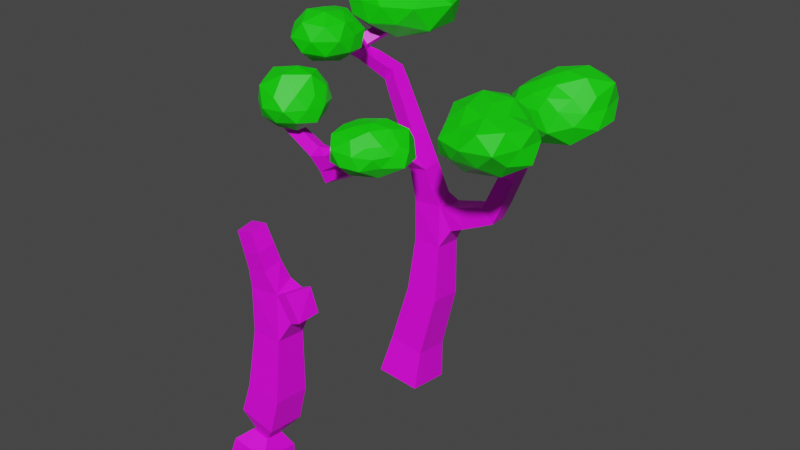 # Source: Tree4.blend  (saved by Blender 3.4.6; exported with 4.5.12 LTS)
import bpy
from mathutils import Matrix  # noqa: F401  (used for matrix-valued properties, if any)

bpy.ops.wm.read_factory_settings(use_empty=True)
scene = bpy.context.scene
scene.name = 'Scene'

# ---- collections
col_collection = bpy.data.collections.new('Collection'); scene.collection.children.link(col_collection)

# ---- images (referenced by path relative to the original .blend; pixels are not part of the script)
import os
ASSET_DIR = os.environ.get("B2B_ASSET_DIR", "")  # directory of the original .blend (textures are referenced by path, not embedded)
HERE = os.path.dirname(os.path.abspath(__file__))  # packed textures are extracted next to this script under _unpacked/

def load_image(name, relpath, width, height, colorspace="sRGB"):
    """Load a texture the original file referenced (path relative to the .blend, or extracted next to this script)."""
    p = next((c for c in (os.path.join(HERE, relpath), os.path.join(ASSET_DIR, relpath)) if relpath and os.path.exists(c)), "")
    if p:
        img = bpy.data.images.load(p, check_existing=True)
        img.name = name
    else:  # same state as the original file: an image datablock whose file is absent (Cycles renders it pink)
        img = bpy.data.images.new(name, width, height)
        img.source = "FILE"
        img.filepath = "//" + (relpath or name)
    img.colorspace_settings.name = colorspace
    return img
img_colorpallet_png = load_image('ColorPallet.png', 'ColorPallet.png', 1024, 1024, 'sRGB')

# ---- materials (node trees are filled in below, after node groups)
mat_leafes = bpy.data.materials.new('Leafes')
mat_leafes.use_transparent_shadow = False
mat_wood = bpy.data.materials.new('Wood')
mat_wood.use_transparent_shadow = False

# ---- material node trees
mat_leafes.use_nodes = True; mat_leafes.node_tree.nodes.clear()
_N = mat_leafes.node_tree.nodes; _L = mat_leafes.node_tree.links
n0 = _N.new('ShaderNodeBsdfPrincipled'); n0.name = 'Principled BSDF'; n0.location = (10, 300)
n0.distribution = 'GGX'
n0.subsurface_method = 'RANDOM_WALK_SKIN'
n0.inputs[0].default_value = (0.005292, 0.8, 0.0, 1.0)
n0.inputs[3].default_value = 1.45
n0.inputs[27].default_value = (0.0, 0.0, 0.0, 1.0)
n0.inputs[28].default_value = 1.0
n1 = _N.new('ShaderNodeOutputMaterial'); n1.name = 'Material Output'; n1.location = (300, 300)
_L.new(n0.outputs[0], n1.inputs[0])
n1.is_active_output = True
mat_wood.use_nodes = True; mat_wood.node_tree.nodes.clear()
_N = mat_wood.node_tree.nodes; _L = mat_wood.node_tree.links
n0 = _N.new('ShaderNodeBsdfPrincipled'); n0.name = 'Principled BSDF'; n0.location = (10, 300)
n0.distribution = 'GGX'
n0.subsurface_method = 'RANDOM_WALK_SKIN'
n0.inputs[3].default_value = 1.45
n0.inputs[27].default_value = (0.0, 0.0, 0.0, 1.0)
n0.inputs[28].default_value = 1.0
n1 = _N.new('ShaderNodeOutputMaterial'); n1.name = 'Material Output'; n1.location = (300, 300)
n2 = _N.new('ShaderNodeTexImage'); n2.name = 'Image Texture'; n2.location = (-313, 237)
n2.image = img_colorpallet_png
_L.new(n0.outputs[0], n1.inputs[0])
_L.new(n2.outputs[0], n0.inputs[0])
n1.is_active_output = True

# ---- world
world_world = bpy.data.worlds.new('World'); scene.world = world_world
world_world.use_nodes = True; world_world.node_tree.nodes.clear()
_N = world_world.node_tree.nodes; _L = world_world.node_tree.links
n0 = _N.new('ShaderNodeOutputWorld'); n0.name = 'World Output'; n0.location = (300, 300)
n1 = _N.new('ShaderNodeBackground'); n1.name = 'Background'; n1.location = (10, 300)
n1.inputs[0].default_value = (0.05088, 0.05088, 0.05088, 1.0)
_L.new(n1.outputs[0], n0.inputs[0])
n0.is_active_output = True
world_world.color = (0.05088, 0.05088, 0.05088)
world_world.use_sun_shadow = False
world_world.sun_shadow_jitter_overblur = 0.0

# ---- meshes
me_icosphere = bpy.data.meshes.new('Icosphere')
me_icosphere.from_pydata([(5.301, 10.64, 2.614), (6.664, 11.42, 3.602), (4.792, 11.4, 4.258), (3.338, 11.3, 2.616), (4.722, 11.31, 0.7476), (6.611, 11.45, 1.684), (5.893, 12.63, 4.357), (4.082, 12.52, 3.504), (3.719, 12.69, 1.446), (5.793, 12.54, 1.108), (7.051, 12.59, 2.611), (5.239, 13.09, 2.575), (4.965, 10.79, 3.702), (6.246, 10.82, 3.296), (5.826, 11.32, 4.148), (7.057, 11.27, 2.614), (6.254, 10.81, 1.928), (4.152, 10.73, 2.615), (3.841, 11.2, 3.698), (4.956, 10.75, 1.502), (3.797, 11.17, 1.503), (5.823, 11.32, 1.088), (6.903, 11.99, 3.15), (7.003, 11.99, 2.05), (5.35, 11.99, 4.607), (6.553, 12.0, 4.325), (3.621, 11.99, 3.168), (4.188, 11.99, 4.202), (4.036, 11.99, 0.8356), (3.231, 11.99, 1.934), (6.305, 11.99, 1.251), (5.329, 11.99, 0.5301), (6.54, 12.63, 3.577), (4.94, 12.56, 4.008), (3.631, 12.73, 2.6), (4.748, 12.8, 0.8294), (6.298, 12.52, 1.881), (5.587, 12.92, 3.456), (6.06, 12.84, 2.688), (4.584, 13.0, 3.132), (4.43, 13.19, 1.959), (5.564, 13.08, 1.686), (1.305, 2.496, -0.9551), (-0.1489, 2.651, -0.97), (-0.1494, 2.786, 0.4863), (1.305, 2.631, 0.5011), (0.7786, -0.2095, -0.775), (-0.7856, 0.02338, -0.7956), (-0.7786, 0.2095, 0.775), (0.7856, -0.02338, 0.7956), (-3.303, 10.87, -2.407), (-2.861, 11.37, -2.39), (-2.834, 11.32, -1.726), (-3.276, 10.82, -1.743), (-1.395, 9.182, 3.356), (-1.901, 8.893, 3.572), (-1.541, 8.497, 3.886), (-1.035, 8.785, 3.67), (0.2013, 10.63, 4.113), (0.3726, 10.34, 4.002), (0.3688, 10.21, 4.335), (0.1976, 10.5, 4.446), (-3.153, 11.87, 5.175), (-2.919, 11.97, 5.023), (-2.74, 11.8, 5.181), (-2.974, 11.7, 5.333), (-2.998, 13.1, 0.8031), (-2.77, 12.86, 1.099), (-3.123, 12.59, 1.148), (-3.351, 12.83, 0.8517), (-4.367, 13.59, -2.36), (-4.171, 13.94, -2.36), (-4.151, 13.93, -1.959), (-4.348, 13.58, -1.959), (-2.59, 13.89, -2.078), (-2.358, 13.58, -2.078), (-2.471, 13.5, -1.712), (-2.703, 13.81, -1.712), (3.011, 7.251, -1.017), (3.52, 6.708, -1.023), (3.526, 6.706, -0.2788), (3.017, 7.249, -0.2734), (-3.902, 13.5, 0.858), (-3.904, 13.46, 1.229), (-4.074, 13.13, 1.189), (-4.071, 13.17, 0.8181), (3.643, 11.18, -2.038), (3.91, 11.49, -2.038), (3.954, 11.45, -1.635), (3.688, 11.14, -1.635), (5.361, 11.2, -2.197), (5.548, 10.72, -2.197), (5.521, 10.71, -1.68), (5.334, 11.19, -1.68), (5.863, 11.64, 1.652), (6.068, 11.23, 1.652), (6.18, 11.28, 2.099), (5.974, 11.7, 2.099), (4.463, 11.64, 2.046), (4.772, 11.99, 2.046), (4.841, 11.92, 2.5), (4.531, 11.58, 2.5), (0.8309, -1.878, -0.7175), (-1.121, -1.717, -0.7258), (-1.105, -1.429, 1.211), (0.8463, -1.59, 1.219), (-1.818, 9.988, 3.618), (-2.101, 9.583, 3.802), (-1.91, 9.669, 4.286), (-1.627, 10.07, 4.102), (-2.151, 10.25, 3.714), (-2.423, 9.861, 3.89), (-2.24, 9.944, 4.355), (-1.968, 10.33, 4.179), (-2.468, 10.5, 3.805), (-2.729, 10.13, 3.975), (-2.553, 10.21, 4.421), (-2.292, 10.58, 4.252), (-2.776, 10.74, 3.893), (-3.027, 10.38, 4.056), (-2.858, 10.46, 4.486), (-2.607, 10.82, 4.323), (-1.404, 9.329, 3.36), (-1.884, 9.209, 3.672), (-1.55, 9.06, 4.128), (-1.071, 9.18, 3.816), (-3.739, 11.4, -1.938), (-3.282, 11.8, -1.95), (-3.032, 11.53, -1.462), (-3.489, 11.13, -1.451), (-3.972, 11.7, -1.621), (-3.549, 12.08, -1.632), (-3.317, 11.83, -1.181), (-3.74, 11.46, -1.17), (-4.188, 11.99, -1.326), (-3.832, 12.27, -1.339), (-3.583, 12.11, -0.919), (-3.974, 11.76, -0.909), (1.04, 1.127, -0.8625), (-0.4455, 1.449, -0.8926), (-0.4469, 1.584, 0.6219), (1.039, 1.261, 0.652), (-0.6466, 8.993, -0.7798), (-0.2306, 9.601, -0.7798), (-0.5173, 9.797, -0.1303), (-0.9333, 9.19, -0.1303), (-1.165, 9.357, -1.11), (-0.7571, 9.953, -1.11), (-1.038, 10.14, -0.4734), (-1.446, 9.549, -0.4734), (-1.668, 9.71, -1.43), (-1.268, 10.29, -1.43), (-1.543, 10.48, -0.8064), (-1.943, 9.898, -0.8064), (-2.161, 10.06, -1.744), (-1.769, 10.63, -1.744), (-2.039, 10.81, -1.133), (-2.431, 10.24, -1.133), (-2.647, 10.4, -2.054), (-2.263, 10.96, -2.054), (-2.527, 11.14, -1.455), (-2.911, 10.58, -1.455), (-0.3472, 9.588, 0.5785), (-0.8704, 9.161, 0.2847), (-0.5373, 8.564, 0.5588), (-0.01411, 8.991, 0.8527), (-1.397, 9.23, 2.996), (-1.912, 8.863, 3.03), (-1.544, 8.349, 3.071), (-1.029, 8.716, 3.038), (0.8645, 7.111, -0.9063), (-0.1169, 6.918, -0.9063), (-0.08779, 6.77, 0.08243), (1.08, 6.872, -0.003061), (0.6762, 7.838, -0.7468), (-0.218, 7.663, -0.7468), (-0.1914, 7.528, 0.154), (0.7028, 7.703, 0.154), (0.5034, 8.506, -0.6004), (-0.3108, 8.346, -0.6004), (-0.2866, 8.223, 0.2198), (0.5275, 8.383, 0.2198), (1.241, 3.854, -1.019), (-0.08843, 3.852, -1.019), (-0.0886, 3.98, 0.3041), (1.241, 3.982, 0.3041), (1.184, 4.932, -1.067), (-0.03395, 4.931, -1.067), (-0.0341, 5.048, 0.1449), (1.184, 5.05, 0.1449), (-1.133, 10.05, 3.8), (-0.8935, 9.645, 3.644), (-0.8988, 9.465, 4.11), (-1.138, 9.875, 4.265), (-0.7615, 10.21, 3.887), (-0.541, 9.838, 3.744), (-0.5459, 9.672, 4.172), (-0.7664, 10.05, 4.316), (-0.4228, 10.36, 3.967), (-0.2197, 10.01, 3.835), (-0.2241, 9.86, 4.23), (-0.4273, 10.21, 4.362), (-0.1038, 10.5, 4.042), (0.08306, 10.18, 3.92), (0.07894, 10.04, 4.283), (-0.1079, 10.36, 4.405), (-3.539, 10.84, 4.008), (-3.178, 10.83, 3.773), (-3.061, 11.21, 3.934), (-3.422, 11.22, 4.169), (-3.557, 11.11, 3.812), (-3.382, 11.05, 3.57), (-3.301, 11.31, 3.681), (-3.551, 11.32, 3.844), (-3.618, 11.3, 3.594), (-3.569, 11.25, 3.358), (-3.513, 11.43, 3.435), (-3.686, 11.43, 3.547), (-3.341, 11.21, 4.549), (-3.025, 11.34, 4.343), (-2.783, 11.1, 4.557), (-3.1, 10.97, 4.763), (-3.273, 11.45, 4.774), (-2.986, 11.57, 4.588), (-2.768, 11.35, 4.782), (-3.054, 11.23, 4.968), (-3.211, 11.67, 4.98), (-2.952, 11.78, 4.812), (-2.754, 11.58, 4.987), (-3.013, 11.47, 5.156), (-3.82, 12.73, -0.5967), (-3.607, 12.3, -0.5967), (-3.963, 12.13, -0.3396), (-4.176, 12.55, -0.3396), (-3.608, 12.83, -0.2255), (-3.399, 12.41, -0.2255), (-3.75, 12.24, 0.02773), (-3.96, 12.65, 0.02773), (-3.401, 12.93, 0.1386), (-3.194, 12.52, 0.1386), (-3.54, 12.35, 0.388), (-3.747, 12.76, 0.388), (-3.196, 13.03, 0.4982), (-2.992, 12.63, 0.4982), (-3.333, 12.45, 0.7439), (-3.537, 12.86, 0.7439), (-4.212, 12.57, -1.342), (-3.606, 12.47, -1.011), (-3.95, 12.82, -1.011), (-3.998, 12.78, -1.688), (-3.645, 12.42, -1.688), (-3.377, 12.68, -1.349), (-3.73, 13.04, -1.349), (-3.753, 13.1, -2.002), (-3.416, 12.64, -2.043), (-3.142, 12.9, -1.696), (-3.504, 13.27, -1.696), (-3.751, 13.2, -2.441), (-3.516, 13.62, -2.441), (-3.492, 13.6, -1.961), (-4.069, 13.4, -2.4), (-3.854, 13.78, -2.4), (-3.832, 13.77, -1.96), (-4.047, 13.39, -1.96), (-3.033, 13.62, -2.322), (-2.75, 13.24, -2.322), (-2.887, 13.14, -1.876), (-3.17, 13.52, -1.876), (-2.804, 13.76, -2.196), (-2.548, 13.41, -2.196), (-2.672, 13.32, -1.792), (-2.929, 13.67, -1.792), (1.237, 6.77, -1.085), (1.577, 5.833, -1.085), (1.606, 5.844, -0.08855), (1.917, 6.969, -1.061), (2.227, 6.118, -1.061), (2.253, 6.127, -0.156), (1.944, 6.979, -0.156), (2.541, 7.152, -1.04), (2.822, 6.379, -1.04), (2.846, 6.387, -0.2178), (2.565, 7.16, -0.2178), (-3.302, 13.23, 0.8069), (-3.305, 13.18, 1.224), (-3.495, 12.81, 1.179), (-3.492, 12.85, 0.762), (-3.608, 13.37, 0.833), (-3.611, 13.32, 1.227), (-3.791, 12.97, 1.184), (-3.788, 13.02, 0.7907), (3.239, 7.809, -0.9882), (3.897, 7.521, -0.9903), (3.892, 7.504, -0.2719), (3.234, 7.792, -0.2698), (3.521, 8.424, -0.9602), (4.158, 8.146, -0.9622), (4.153, 8.129, -0.2669), (3.516, 8.408, -0.2649), (3.794, 9.02, -0.9331), (4.411, 8.751, -0.9351), (4.406, 8.735, -0.2621), (3.789, 9.005, -0.2601), (4.438, 10.19, -0.1932), (4.963, 9.878, -0.1932), (4.708, 9.455, 0.1692), (4.184, 9.771, 0.1692), (4.621, 10.47, 0.2807), (5.118, 10.17, 0.2807), (4.877, 9.766, 0.6243), (4.38, 10.07, 0.6243), (4.791, 10.72, 0.7211), (5.263, 10.44, 0.7211), (5.034, 10.06, 1.047), (4.562, 10.34, 1.047), (4.953, 10.96, 1.141), (5.401, 10.69, 1.141), (5.184, 10.33, 1.45), (4.736, 10.6, 1.45), (5.11, 11.2, 1.546), (5.534, 10.94, 1.546), (5.328, 10.6, 1.839), (4.904, 10.85, 1.839), (4.145, 9.742, -1.26), (4.661, 9.635, -1.26), (4.742, 10.03, -0.9208), (4.227, 10.14, -0.9208), (4.25, 10.04, -1.571), (4.684, 9.953, -1.571), (4.753, 10.29, -1.285), (4.319, 10.37, -1.285), (4.341, 10.3, -1.841), (4.705, 10.23, -1.841), (4.762, 10.51, -1.602), (4.398, 10.58, -1.602), (4.248, 10.71, -2.112), (4.467, 10.96, -2.112), (4.503, 10.93, -1.782), (4.285, 10.68, -1.782), (3.959, 10.94, -2.077), (4.2, 11.21, -2.077), (4.241, 11.18, -1.711), (3.999, 10.9, -1.711), (4.735, 10.87, -2.155), (4.862, 10.54, -2.155), (4.844, 10.53, -1.801), (4.716, 10.86, -1.801), (5.02, 11.02, -2.174), (5.174, 10.62, -2.174), (5.152, 10.61, -1.746), (4.997, 11.01, -1.746), (5.535, 11.48, 1.752), (5.741, 11.06, 1.752), (5.853, 11.12, 2.202), (5.647, 11.54, 2.202), (4.935, 11.21, 1.915), (5.248, 11.56, 1.915), (5.316, 11.5, 2.373), (5.004, 11.15, 2.373), (4.699, 11.43, 1.981), (5.01, 11.77, 1.981), (5.078, 11.71, 2.436), (4.767, 11.37, 2.436), (5.289, 10.13, -2.029), (4.647, 11.24, -0.5093), (3.228, 11.06, -2.121), (4.895, 11.23, -3.727), (6.962, 11.15, -3.056), (6.431, 11.36, -1.018), (3.924, 12.33, -1.129), (4.159, 12.35, -2.999), (6.045, 12.53, -3.852), (6.726, 12.31, -2.0), (5.38, 12.32, -0.7236), (5.308, 13.02, -2.096), (3.944, 10.28, -2.096), (4.827, 10.39, -0.8866), (3.787, 11.07, -1.121), (5.691, 11.11, -0.4239), (6.187, 10.51, -1.265), (5.011, 10.47, -3.137), (3.852, 11.03, -3.205), (6.287, 10.51, -2.638), (5.899, 11.15, -3.658), (6.987, 11.11, -1.878), (5.161, 11.84, -0.5227), (5.898, 11.93, -0.7045), (3.333, 11.81, -1.515), (4.024, 11.84, -0.5657), (4.421, 11.81, -3.462), (3.465, 11.82, -2.743), (6.713, 11.84, -3.702), (5.474, 11.82, -3.861), (6.635, 11.79, -1.487), (6.929, 11.8, -2.484), (4.726, 12.35, -0.741), (3.871, 12.39, -2.063), (4.909, 12.58, -3.665), (6.889, 12.65, -3.012), (6.124, 12.3, -1.326), (4.58, 12.69, -1.579), (5.381, 12.68, -1.306), (4.613, 12.88, -2.613), (5.715, 13.06, -3.045), (6.25, 12.97, -2.001), (-3.201, 12.8, -2.476), (-0.8949, 13.44, -3.318), (-1.985, 13.61, -0.9607), (-4.293, 13.65, -0.8925), (-4.695, 13.75, -3.086), (-3.416, 13.78, -5.548), (-1.11, 15.07, -1.86), (-3.201, 14.84, -0.9767), (-4.941, 15.03, -1.862), (-4.495, 15.23, -4.763), (-2.064, 15.27, -4.449), (-3.334, 15.54, -2.539), (-2.411, 12.89, -1.478), (-1.89, 12.85, -2.884), (-1.045, 13.3, -1.891), (-1.93, 13.36, -4.445), (-3.212, 13.02, -3.652), (-3.85, 13.03, -1.545), (-3.176, 13.52, -0.6294), (-4.173, 13.06, -2.817), (-4.737, 13.58, -1.892), (-4.37, 13.59, -4.663), (-1.072, 14.36, -4.099), (-2.72, 14.51, -5.714), (-1.231, 14.34, -1.137), (-0.4325, 14.34, -2.579), (-3.721, 14.32, -0.802), (-2.555, 14.31, -0.6281), (-4.99, 14.43, -2.455), (-4.823, 14.35, -1.199), (-4.088, 14.58, -5.698), (-5.093, 14.53, -4.401), (-1.243, 15.12, -3.032), (-2.286, 14.89, -1.356), (-4.166, 15.05, -1.132), (-4.946, 15.27, -3.146), (-3.375, 15.42, -4.856), (-2.414, 15.21, -2.257), (-2.767, 15.32, -3.193), (-3.226, 15.32, -1.617), (-4.258, 15.68, -2.141), (-3.856, 15.67, -3.339), (-2.764, 10.52, 4.055), (-2.904, 11.33, 2.924), (-1.702, 11.33, 3.544), (-1.833, 11.26, 5.031), (-3.43, 11.25, 5.256), (-3.848, 11.36, 3.841), (-2.157, 12.2, 2.929), (-1.582, 12.21, 4.244), (-2.597, 12.22, 5.399), (-4.015, 12.38, 4.521), (-3.707, 12.22, 3.158), (-2.694, 13.03, 3.977), (-2.061, 10.84, 3.715), (-2.868, 10.84, 3.265), (-2.241, 11.27, 3.083), (-3.579, 11.22, 3.191), (-3.553, 10.78, 3.904), (-2.213, 10.76, 4.63), (-1.481, 11.17, 4.282), (-3.149, 10.73, 4.752), (-2.598, 11.18, 5.325), (-3.794, 11.24, 4.528), (-3.276, 11.75, 3.005), (-4.0, 11.82, 3.433), (-1.791, 11.74, 3.106), (-2.493, 11.74, 2.643), (-1.578, 11.75, 4.679), (-1.447, 11.74, 3.869), (-3.05, 11.73, 5.569), (-2.12, 11.74, 5.403), (-4.056, 11.84, 4.173), (-3.823, 11.74, 5.039), (-2.87, 12.25, 2.919), (-1.671, 12.34, 3.489), (-1.92, 12.3, 4.903), (-3.5, 12.44, 5.228), (-3.951, 12.37, 3.842), (-2.368, 12.83, 3.322), (-3.227, 12.8, 3.44), (-1.841, 12.92, 4.117), (-2.605, 12.96, 4.89), (-3.62, 12.9, 4.35), (1.333, 9.888, 4.423), (-0.1067, 10.55, 4.56), (0.6989, 10.56, 3.09), (2.531, 10.51, 3.321), (2.358, 10.64, 5.081), (1.02, 10.56, 5.789), (0.04279, 11.51, 3.699), (1.567, 11.51, 3.148), (2.593, 11.35, 4.359), (1.78, 11.31, 5.28), (0.2406, 11.5, 5.342), (1.437, 11.96, 4.473), (0.9231, 10.01, 3.581), (0.306, 9.961, 4.526), (0.1036, 10.47, 3.74), (0.1852, 10.42, 5.407), (1.069, 10.09, 5.305), (2.034, 10.06, 3.832), (1.614, 10.42, 2.943), (2.038, 10.12, 4.872), (2.88, 10.58, 4.405), (1.793, 10.53, 5.62), (0.01652, 11.06, 4.977), (0.5474, 11.08, 5.75), (0.1492, 11.06, 3.18), (-0.2018, 11.05, 4.062), (2.164, 11.09, 2.998), (1.113, 11.06, 2.779), (2.592, 11.07, 4.754), (2.788, 11.14, 4.035), (1.48, 11.03, 5.684), (2.238, 11.04, 5.392), (0.06372, 11.56, 4.505), (0.7468, 11.54, 3.33), (2.321, 11.65, 3.479), (2.306, 11.42, 4.948), (1.197, 11.52, 5.41), (0.6774, 11.81, 4.051), (0.9623, 11.82, 4.784), (1.437, 11.89, 3.692), (2.099, 11.82, 4.237), (1.694, 11.83, 4.936), (-3.449, 12.53, 1.606), (-4.324, 13.28, 0.6358), (-2.776, 13.29, 0.4256), (-1.915, 13.21, 1.919), (-3.275, 13.21, 3.141), (-4.586, 13.31, 2.121), (-3.609, 14.25, 0.1759), (-2.348, 14.17, 1.118), (-2.392, 14.3, 2.761), (-4.044, 14.19, 2.694), (-4.776, 14.23, 1.338), (-3.4, 14.68, 1.642), (-3.005, 12.74, 0.8241), (-4.064, 12.72, 0.9337), (-3.592, 13.21, 0.3466), (-4.785, 13.16, 1.334), (-4.286, 12.71, 1.987), (-2.547, 12.71, 1.79), (-2.132, 13.13, 1.007), (-3.345, 12.71, 2.52), (-2.444, 13.11, 2.704), (-4.072, 13.21, 2.705), (-4.577, 13.75, 0.9465), (-4.827, 13.76, 1.778), (-3.151, 13.76, 0.06922), (-4.122, 13.76, 0.09694), (-2.046, 13.75, 1.45), (-2.32, 13.75, 0.5639), (-2.733, 13.75, 3.181), (-1.94, 13.75, 2.461), (-4.415, 13.75, 2.504), (-3.777, 13.75, 3.212), (-4.231, 14.26, 0.6744), (-2.93, 14.2, 0.595), (-2.143, 14.34, 1.886), (-3.282, 14.39, 3.073), (-4.314, 14.18, 2.017), (-3.523, 14.52, 0.9132), (-4.012, 14.47, 1.427), (-2.798, 14.57, 1.322), (-2.863, 14.71, 2.251), (-3.785, 14.65, 2.279), (-0.789, 8.51, 1.187), (-1.041, 8.457, 1.815), (-1.292, 8.403, 2.443), (-0.2678, 8.922, 1.399), (-0.5215, 8.854, 1.945), (-0.7752, 8.785, 2.492), (-1.131, 9.086, 0.9709), (-1.391, 9.012, 1.657), (-1.652, 8.937, 2.344), (-0.6097, 9.498, 1.183), (-0.8723, 9.409, 1.788), (-1.135, 9.319, 2.392)], [], [(0, 13, 12), (1, 13, 15), (0, 12, 17), (0, 17, 19), (0, 19, 16), (1, 15, 22), (2, 14, 24), (3, 18, 26), (4, 20, 28), (5, 21, 30), (1, 22, 25), (2, 24, 27), (3, 26, 29), (4, 28, 31), (5, 30, 23), (6, 32, 37), (7, 33, 39), (8, 34, 40), (9, 35, 41), (10, 36, 38), (38, 41, 11), (38, 36, 41), (36, 9, 41), (41, 40, 11), (41, 35, 40), (35, 8, 40), (40, 39, 11), (40, 34, 39), (34, 7, 39), (39, 37, 11), (39, 33, 37), (33, 6, 37), (37, 38, 11), (37, 32, 38), (32, 10, 38), (23, 36, 10), (23, 30, 36), (30, 9, 36), (31, 35, 9), (31, 28, 35), (28, 8, 35), (29, 34, 8), (29, 26, 34), (26, 7, 34), (27, 33, 7), (27, 24, 33), (24, 6, 33), (25, 32, 6), (25, 22, 32), (22, 10, 32), (30, 31, 9), (30, 21, 31), (21, 4, 31), (28, 29, 8), (28, 20, 29), (20, 3, 29), (26, 27, 7), (26, 18, 27), (18, 2, 27), (24, 25, 6), (24, 14, 25), (14, 1, 25), (22, 23, 10), (22, 15, 23), (15, 5, 23), (16, 21, 5), (16, 19, 21), (19, 4, 21), (19, 20, 4), (19, 17, 20), (17, 3, 20), (17, 18, 3), (17, 12, 18), (12, 2, 18), (15, 16, 5), (15, 13, 16), (13, 0, 16), (12, 14, 2), (12, 13, 14), (13, 1, 14), (121, 219, 220), (108, 193, 109), (118, 207, 208), (233, 137, 232), (53, 50, 158, 161), (52, 53, 161, 160), (51, 52, 160, 159), (50, 51, 159, 158), (161, 158, 154, 157), (160, 161, 157, 156), (159, 160, 156, 155), (158, 159, 155, 154), (157, 154, 150, 153), (125, 192, 124), (156, 157, 153, 152), (155, 156, 152, 151), (154, 155, 151, 150), (153, 150, 146, 149), (152, 153, 149, 148), (151, 152, 148, 147), (150, 151, 147, 146), (149, 146, 142, 145), (148, 149, 145, 144), (147, 148, 144, 143), (246, 135, 134), (165, 164, 180), (181, 165, 180), (162, 165, 181), (178, 143, 181), (143, 162, 181), (146, 147, 143, 142), (272, 187, 171), (163, 145, 164), (170, 272, 171), (142, 179, 145), (141, 138, 42, 45), (142, 178, 179), (143, 144, 162), (140, 141, 45, 44), (142, 143, 178), (139, 140, 44, 43), (188, 189, 172), (189, 173, 172), (173, 272, 170), (138, 139, 43, 42), (273, 187, 272), (265, 258, 264), (49, 46, 138, 141), (48, 49, 141, 140), (273, 186, 187), (189, 274, 173), (47, 48, 140, 139), (46, 47, 139, 138), (137, 134, 130, 133), (136, 137, 133, 132), (135, 136, 132, 131), (134, 135, 131, 130), (133, 130, 126, 129), (132, 133, 129, 128), (131, 132, 128, 127), (130, 131, 127, 126), (129, 126, 50, 53), (301, 304, 305), (128, 129, 53, 52), (253, 257, 254), (127, 128, 52, 51), (126, 127, 51, 50), (57, 54, 122, 125), (56, 57, 125, 124), (55, 56, 124, 123), (54, 55, 123, 122), (324, 325, 304), (117, 114, 118, 121), (326, 306, 303), (326, 323, 299), (116, 117, 121, 120), (115, 116, 120, 119), (114, 115, 119, 118), (321, 358, 322), (113, 110, 114, 117), (112, 113, 117, 116), (111, 112, 116, 115), (110, 111, 115, 114), (109, 106, 110, 113), (108, 109, 113, 112), (107, 108, 112, 111), (106, 107, 111, 110), (105, 104, 103, 102), (306, 302, 301, 305), (145, 179, 180, 164), (354, 357, 353), (101, 100, 99, 98), (97, 96, 95, 94), (93, 92, 91, 90), (334, 337, 338), (89, 88, 87, 86), (85, 84, 83, 82), (326, 299, 302, 306), (300, 324, 304, 301), (77, 76, 75, 74), (73, 72, 71, 70), (186, 273, 274, 189), (188, 172, 171, 187), (65, 64, 63, 62), (333, 345, 346), (61, 60, 59, 58), (323, 324, 300, 299), (246, 134, 137, 233), (257, 258, 265, 254), (124, 192, 193, 108), (191, 122, 106, 190), (206, 119, 120, 221), (144, 145, 163, 162), (353, 357, 358, 321), (325, 326, 303, 304), (122, 123, 107, 106), (124, 108, 107, 123), (255, 254, 265, 266), (118, 208, 219, 121), (136, 231, 232, 137), (248, 246, 233, 230), (332, 331, 335, 344), (190, 106, 109, 193), (352, 353, 321, 320), (120, 121, 220, 221), (125, 122, 191, 192), (256, 255, 266, 267), (259, 267, 264, 258), (247, 248, 230, 231), (351, 352, 320, 319), (207, 118, 119, 206), (206, 221, 218, 209), (354, 351, 356, 357), (356, 351, 319, 355), (209, 218, 219, 208), (343, 344, 335, 336), (355, 319, 322, 358), (247, 231, 136, 135), (333, 346, 337, 334), (253, 256, 267, 259), (331, 334, 338, 335), (333, 332, 344, 345), (346, 343, 336, 337), (575, 578, 169, 168), (581, 575, 168, 167), (166, 167, 55, 54), (167, 168, 56, 55), (168, 169, 57, 56), (169, 166, 54, 57), (170, 171, 175, 174), (171, 172, 176, 175), (172, 173, 177, 176), (173, 170, 174, 177), (174, 175, 179, 178), (175, 176, 180, 179), (176, 177, 181, 180), (177, 174, 178, 181), (42, 43, 183, 182), (43, 44, 184, 183), (44, 45, 185, 184), (45, 42, 182, 185), (182, 183, 187, 186), (183, 184, 188, 187), (184, 185, 189, 188), (185, 182, 186, 189), (194, 195, 191, 190), (195, 196, 192, 191), (196, 197, 193, 192), (197, 194, 190, 193), (198, 199, 195, 194), (199, 200, 196, 195), (200, 201, 197, 196), (201, 198, 194, 197), (202, 203, 199, 198), (203, 204, 200, 199), (204, 205, 201, 200), (205, 202, 198, 201), (58, 59, 203, 202), (59, 60, 204, 203), (60, 61, 205, 204), (61, 58, 202, 205), (210, 211, 207, 206), (211, 212, 208, 207), (212, 213, 209, 208), (213, 210, 206, 209), (214, 215, 211, 210), (215, 216, 212, 211), (216, 217, 213, 212), (217, 214, 210, 213), (215, 214, 217, 216), (222, 223, 219, 218), (223, 224, 220, 219), (224, 225, 221, 220), (225, 222, 218, 221), (226, 227, 223, 222), (227, 228, 224, 223), (228, 229, 225, 224), (229, 226, 222, 225), (62, 63, 227, 226), (63, 64, 228, 227), (64, 65, 229, 228), (65, 62, 226, 229), (234, 235, 231, 230), (235, 236, 232, 231), (236, 237, 233, 232), (237, 234, 230, 233), (238, 239, 235, 234), (239, 240, 236, 235), (240, 241, 237, 236), (241, 238, 234, 237), (242, 243, 239, 238), (243, 244, 240, 239), (244, 245, 241, 240), (245, 242, 238, 241), (66, 67, 243, 242), (67, 68, 244, 243), (68, 69, 245, 244), (69, 66, 242, 245), (249, 250, 135, 246), (250, 251, 247, 135), (251, 252, 248, 247), (252, 249, 246, 248), (253, 254, 250, 249), (254, 255, 251, 250), (255, 256, 252, 251), (256, 253, 249, 252), (260, 261, 258, 257), (261, 262, 259, 258), (262, 263, 253, 259), (263, 260, 257, 253), (70, 71, 261, 260), (71, 72, 262, 261), (72, 73, 263, 262), (73, 70, 260, 263), (268, 269, 265, 264), (269, 270, 266, 265), (270, 271, 267, 266), (271, 268, 264, 267), (74, 75, 269, 268), (75, 76, 270, 269), (76, 77, 271, 270), (77, 74, 268, 271), (275, 276, 273, 272), (276, 277, 274, 273), (277, 278, 173, 274), (278, 275, 272, 173), (279, 280, 276, 275), (280, 281, 277, 276), (281, 282, 278, 277), (282, 279, 275, 278), (78, 79, 280, 279), (79, 80, 281, 280), (80, 81, 282, 281), (81, 78, 279, 282), (283, 284, 67, 66), (284, 285, 68, 67), (285, 286, 69, 68), (286, 283, 66, 69), (287, 288, 284, 283), (288, 289, 285, 284), (289, 290, 286, 285), (290, 287, 283, 286), (82, 83, 288, 287), (83, 84, 289, 288), (84, 85, 290, 289), (85, 82, 287, 290), (291, 292, 79, 78), (292, 293, 80, 79), (293, 294, 81, 80), (294, 291, 78, 81), (295, 296, 292, 291), (296, 297, 293, 292), (297, 298, 294, 293), (298, 295, 291, 294), (299, 300, 296, 295), (300, 301, 297, 296), (301, 302, 298, 297), (302, 299, 295, 298), (307, 308, 304, 303), (308, 309, 305, 304), (309, 310, 306, 305), (310, 307, 303, 306), (311, 312, 308, 307), (312, 313, 309, 308), (313, 314, 310, 309), (314, 311, 307, 310), (315, 316, 312, 311), (316, 317, 313, 312), (317, 318, 314, 313), (318, 315, 311, 314), (319, 320, 316, 315), (320, 321, 317, 316), (321, 322, 318, 317), (322, 319, 315, 318), (327, 328, 324, 323), (328, 329, 325, 324), (329, 330, 326, 325), (330, 327, 323, 326), (331, 332, 328, 327), (332, 333, 329, 328), (333, 334, 330, 329), (334, 331, 327, 330), (339, 340, 336, 335), (340, 341, 337, 336), (341, 342, 338, 337), (342, 339, 335, 338), (86, 87, 340, 339), (87, 88, 341, 340), (88, 89, 342, 341), (89, 86, 339, 342), (347, 348, 344, 343), (348, 349, 345, 344), (349, 350, 346, 345), (350, 347, 343, 346), (90, 91, 348, 347), (91, 92, 349, 348), (92, 93, 350, 349), (93, 90, 347, 350), (94, 95, 352, 351), (95, 96, 353, 352), (96, 97, 354, 353), (97, 94, 351, 354), (359, 360, 356, 355), (360, 361, 357, 356), (361, 362, 358, 357), (362, 359, 355, 358), (98, 99, 360, 359), (99, 100, 361, 360), (100, 101, 362, 361), (101, 98, 359, 362), (102, 103, 47, 46), (103, 104, 48, 47), (104, 105, 49, 48), (105, 102, 46, 49), (363, 376, 375), (364, 376, 378), (363, 375, 380), (363, 380, 382), (363, 382, 379), (364, 378, 385), (365, 377, 387), (366, 381, 389), (367, 383, 391), (368, 384, 393), (364, 385, 388), (365, 387, 390), (366, 389, 392), (367, 391, 394), (368, 393, 386), (369, 395, 400), (370, 396, 402), (371, 397, 403), (372, 398, 404), (373, 399, 401), (401, 404, 374), (401, 399, 404), (399, 372, 404), (404, 403, 374), (404, 398, 403), (398, 371, 403), (403, 402, 374), (403, 397, 402), (397, 370, 402), (402, 400, 374), (402, 396, 400), (396, 369, 400), (400, 401, 374), (400, 395, 401), (395, 373, 401), (386, 399, 373), (386, 393, 399), (393, 372, 399), (394, 398, 372), (394, 391, 398), (391, 371, 398), (392, 397, 371), (392, 389, 397), (389, 370, 397), (390, 396, 370), (390, 387, 396), (387, 369, 396), (388, 395, 369), (388, 385, 395), (385, 373, 395), (393, 394, 372), (393, 384, 394), (384, 367, 394), (391, 392, 371), (391, 383, 392), (383, 366, 392), (389, 390, 370), (389, 381, 390), (381, 365, 390), (387, 388, 369), (387, 377, 388), (377, 364, 388), (385, 386, 373), (385, 378, 386), (378, 368, 386), (379, 384, 368), (379, 382, 384), (382, 367, 384), (382, 383, 367), (382, 380, 383), (380, 366, 383), (380, 381, 366), (380, 375, 381), (375, 365, 381), (378, 379, 368), (378, 376, 379), (376, 363, 379), (375, 377, 365), (375, 376, 377), (376, 364, 377), (405, 418, 417), (406, 418, 420), (405, 417, 422), (405, 422, 424), (405, 424, 421), (406, 420, 427), (407, 419, 429), (408, 423, 431), (409, 425, 433), (410, 426, 435), (406, 427, 430), (407, 429, 432), (408, 431, 434), (409, 433, 436), (410, 435, 428), (411, 437, 442), (412, 438, 444), (413, 439, 445), (414, 440, 446), (415, 441, 443), (443, 446, 416), (443, 441, 446), (441, 414, 446), (446, 445, 416), (446, 440, 445), (440, 413, 445), (445, 444, 416), (445, 439, 444), (439, 412, 444), (444, 442, 416), (444, 438, 442), (438, 411, 442), (442, 443, 416), (442, 437, 443), (437, 415, 443), (428, 441, 415), (428, 435, 441), (435, 414, 441), (436, 440, 414), (436, 433, 440), (433, 413, 440), (434, 439, 413), (434, 431, 439), (431, 412, 439), (432, 438, 412), (432, 429, 438), (429, 411, 438), (430, 437, 411), (430, 427, 437), (427, 415, 437), (435, 436, 414), (435, 426, 436), (426, 409, 436), (433, 434, 413), (433, 425, 434), (425, 408, 434), (431, 432, 412), (431, 423, 432), (423, 407, 432), (429, 430, 411), (429, 419, 430), (419, 406, 430), (427, 428, 415), (427, 420, 428), (420, 410, 428), (421, 426, 410), (421, 424, 426), (424, 409, 426), (424, 425, 409), (424, 422, 425), (422, 408, 425), (422, 423, 408), (422, 417, 423), (417, 407, 423), (420, 421, 410), (420, 418, 421), (418, 405, 421), (417, 419, 407), (417, 418, 419), (418, 406, 419), (447, 460, 459), (448, 460, 462), (447, 459, 464), (447, 464, 466), (447, 466, 463), (448, 462, 469), (449, 461, 471), (450, 465, 473), (451, 467, 475), (452, 468, 477), (448, 469, 472), (449, 471, 474), (450, 473, 476), (451, 475, 478), (452, 477, 470), (453, 479, 484), (454, 480, 486), (455, 481, 487), (456, 482, 488), (457, 483, 485), (485, 488, 458), (485, 483, 488), (483, 456, 488), (488, 487, 458), (488, 482, 487), (482, 455, 487), (487, 486, 458), (487, 481, 486), (481, 454, 486), (486, 484, 458), (486, 480, 484), (480, 453, 484), (484, 485, 458), (484, 479, 485), (479, 457, 485), (470, 483, 457), (470, 477, 483), (477, 456, 483), (478, 482, 456), (478, 475, 482), (475, 455, 482), (476, 481, 455), (476, 473, 481), (473, 454, 481), (474, 480, 454), (474, 471, 480), (471, 453, 480), (472, 479, 453), (472, 469, 479), (469, 457, 479), (477, 478, 456), (477, 468, 478), (468, 451, 478), (475, 476, 455), (475, 467, 476), (467, 450, 476), (473, 474, 454), (473, 465, 474), (465, 449, 474), (471, 472, 453), (471, 461, 472), (461, 448, 472), (469, 470, 457), (469, 462, 470), (462, 452, 470), (463, 468, 452), (463, 466, 468), (466, 451, 468), (466, 467, 451), (466, 464, 467), (464, 450, 467), (464, 465, 450), (464, 459, 465), (459, 449, 465), (462, 463, 452), (462, 460, 463), (460, 447, 463), (459, 461, 449), (459, 460, 461), (460, 448, 461), (489, 502, 501), (490, 502, 504), (489, 501, 506), (489, 506, 508), (489, 508, 505), (490, 504, 511), (491, 503, 513), (492, 507, 515), (493, 509, 517), (494, 510, 519), (490, 511, 514), (491, 513, 516), (492, 515, 518), (493, 517, 520), (494, 519, 512), (495, 521, 526), (496, 522, 528), (497, 523, 529), (498, 524, 530), (499, 525, 527), (527, 530, 500), (527, 525, 530), (525, 498, 530), (530, 529, 500), (530, 524, 529), (524, 497, 529), (529, 528, 500), (529, 523, 528), (523, 496, 528), (528, 526, 500), (528, 522, 526), (522, 495, 526), (526, 527, 500), (526, 521, 527), (521, 499, 527), (512, 525, 499), (512, 519, 525), (519, 498, 525), (520, 524, 498), (520, 517, 524), (517, 497, 524), (518, 523, 497), (518, 515, 523), (515, 496, 523), (516, 522, 496), (516, 513, 522), (513, 495, 522), (514, 521, 495), (514, 511, 521), (511, 499, 521), (519, 520, 498), (519, 510, 520), (510, 493, 520), (517, 518, 497), (517, 509, 518), (509, 492, 518), (515, 516, 496), (515, 507, 516), (507, 491, 516), (513, 514, 495), (513, 503, 514), (503, 490, 514), (511, 512, 499), (511, 504, 512), (504, 494, 512), (505, 510, 494), (505, 508, 510), (508, 493, 510), (508, 509, 493), (508, 506, 509), (506, 492, 509), (506, 507, 492), (506, 501, 507), (501, 491, 507), (504, 505, 494), (504, 502, 505), (502, 489, 505), (501, 503, 491), (501, 502, 503), (502, 490, 503), (531, 544, 543), (532, 544, 546), (531, 543, 548), (531, 548, 550), (531, 550, 547), (532, 546, 553), (533, 545, 555), (534, 549, 557), (535, 551, 559), (536, 552, 561), (532, 553, 556), (533, 555, 558), (534, 557, 560), (535, 559, 562), (536, 561, 554), (537, 563, 568), (538, 564, 570), (539, 565, 571), (540, 566, 572), (541, 567, 569), (569, 572, 542), (569, 567, 572), (567, 540, 572), (572, 571, 542), (572, 566, 571), (566, 539, 571), (571, 570, 542), (571, 565, 570), (565, 538, 570), (570, 568, 542), (570, 564, 568), (564, 537, 568), (568, 569, 542), (568, 563, 569), (563, 541, 569), (554, 567, 541), (554, 561, 567), (561, 540, 567), (562, 566, 540), (562, 559, 566), (559, 539, 566), (560, 565, 539), (560, 557, 565), (557, 538, 565), (558, 564, 538), (558, 555, 564), (555, 537, 564), (556, 563, 537), (556, 553, 563), (553, 541, 563), (561, 562, 540), (561, 552, 562), (552, 535, 562), (559, 560, 539), (559, 551, 560), (551, 534, 560), (557, 558, 538), (557, 549, 558), (549, 533, 558), (555, 556, 537), (555, 545, 556), (545, 532, 556), (553, 554, 541), (553, 546, 554), (546, 536, 554), (547, 552, 536), (547, 550, 552), (550, 535, 552), (550, 551, 535), (550, 548, 551), (548, 534, 551), (548, 549, 534), (548, 543, 549), (543, 533, 549), (546, 547, 536), (546, 544, 547), (544, 531, 547), (543, 545, 533), (543, 544, 545), (544, 532, 545), (578, 584, 166, 169), (584, 581, 167, 166), (162, 163, 579, 582), (582, 579, 580, 583), (583, 580, 581, 584), (165, 162, 582, 576), (576, 582, 583, 577), (577, 583, 584, 578), (163, 164, 573, 579), (579, 573, 574, 580), (580, 574, 575, 581), (164, 165, 576, 573), (573, 576, 577, 574), (574, 577, 578, 575)])
me_icosphere.polygons.foreach_set('material_index', [0, 0, 0, 0, 0, 0, 0, 0, 0, 0, 0, 0, 0, 0, 0, 0, 0, 0, 0, 0, 0, 0, 0, 0, 0, 0, 0, 0, 0, 0, 0, 0, 0, 0, 0, 0, 0, 0, 0, 0, 0, 0, 0, 0, 0, 0, 0, 0, 0, 0, 0, 0, 0, 0, 0, 0, 0, 0, 0, 0, 0, 0, 0, 0, 0, 0, 0, 0, 0, 0, 0, 0, 0, 0, 0, 0, 0, 0, 0, 0, 1, 1, 1, 1, 1, 1, 1, 1, 1, 1, 1, 1, 1, 1, 1, 1, 1, 1, 1, 1, 1, 1, 1, 1, 1, 1, 1, 1, 1, 1, 1, 1, 1, 1, 1, 1, 1, 1, 1, 1, 1, 1, 1, 1, 1, 1, 1, 1, 1, 1, 1, 1, 1, 1, 1, 1, 1, 1, 1, 1, 1, 1, 1, 1, 1, 1, 1, 1, 1, 1, 1, 1, 1, 1, 1, 1, 1, 1, 1, 1, 1, 1, 1, 1, 1, 1, 1, 1, 1, 1, 1, 1, 1, 1, 1, 1, 1, 1, 1, 1, 1, 1, 1, 1, 1, 1, 1, 1, 1, 1, 1, 1, 1, 1, 1, 1, 1, 1, 1, 1, 1, 1, 1, 1, 1, 1, 1, 1, 1, 1, 1, 1, 1, 1, 1, 1, 1, 1, 1, 1, 1, 1, 1, 1, 1, 1, 1, 1, 1, 1, 1, 1, 1, 1, 1, 1, 1, 1, 1, 1, 1, 1, 1, 1, 1, 1, 1, 1, 1, 1, 1, 1, 1, 1, 1, 1, 1, 1, 1, 1, 1, 1, 1, 1, 1, 1, 1, 1, 1, 1, 1, 1, 1, 1, 1, 1, 1, 1, 1, 1, 1, 1, 1, 1, 1, 1, 1, 1, 1, 1, 1, 1, 1, 1, 1, 1, 1, 1, 1, 1, 1, 1, 1, 1, 1, 1, 1, 1, 1, 1, 1, 1, 1, 1, 1, 1, 1, 1, 1, 1, 1, 1, 1, 1, 1, 1, 1, 1, 1, 1, 1, 1, 1, 1, 1, 1, 1, 1, 1, 1, 1, 1, 1, 1, 1, 1, 1, 1, 1, 1, 1, 1, 1, 1, 1, 1, 1, 1, 1, 1, 1, 1, 1, 1, 1, 1, 1, 1, 1, 1, 1, 1, 1, 1, 1, 1, 1, 1, 1, 1, 1, 1, 1, 1, 1, 1, 1, 1, 1, 1, 1, 1, 1, 1, 1, 1, 1, 1, 1, 1, 1, 1, 1, 1, 1, 1, 1, 1, 1, 1, 1, 1, 1, 1, 0, 0, 0, 0, 0, 0, 0, 0, 0, 0, 0, 0, 0, 0, 0, 0, 0, 0, 0, 0, 0, 0, 0, 0, 0, 0, 0, 0, 0, 0, 0, 0, 0, 0, 0, 0, 0, 0, 0, 0, 0, 0, 0, 0, 0, 0, 0, 0, 0, 0, 0, 0, 0, 0, 0, 0, 0, 0, 0, 0, 0, 0, 0, 0, 0, 0, 0, 0, 0, 0, 0, 0, 0, 0, 0, 0, 0, 0, 0, 0, 0, 0, 0, 0, 0, 0, 0, 0, 0, 0, 0, 0, 0, 0, 0, 0, 0, 0, 0, 0, 0, 0, 0, 0, 0, 0, 0, 0, 0, 0, 0, 0, 0, 0, 0, 0, 0, 0, 0, 0, 0, 0, 0, 0, 0, 0, 0, 0, 0, 0, 0, 0, 0, 0, 0, 0, 0, 0, 0, 0, 0, 0, 0, 0, 0, 0, 0, 0, 0, 0, 0, 0, 0, 0, 0, 0, 0, 0, 0, 0, 0, 0, 0, 0, 0, 0, 0, 0, 0, 0, 0, 0, 0, 0, 0, 0, 0, 0, 0, 0, 0, 0, 0, 0, 0, 0, 0, 0, 0, 0, 0, 0, 0, 0, 0, 0, 0, 0, 0, 0, 0, 0, 0, 0, 0, 0, 0, 0, 0, 0, 0, 0, 0, 0, 0, 0, 0, 0, 0, 0, 0, 0, 0, 0, 0, 0, 0, 0, 0, 0, 0, 0, 0, 0, 0, 0, 0, 0, 0, 0, 0, 0, 0, 0, 0, 0, 0, 0, 0, 0, 0, 0, 0, 0, 0, 0, 0, 0, 0, 0, 0, 0, 0, 0, 0, 0, 0, 0, 0, 0, 0, 0, 0, 0, 0, 0, 0, 0, 0, 0, 0, 0, 0, 0, 0, 0, 0, 0, 0, 0, 0, 0, 0, 0, 0, 0, 0, 0, 0, 0, 0, 0, 0, 0, 0, 0, 0, 0, 0, 0, 0, 0, 0, 0, 0, 0, 0, 0, 0, 0, 0, 0, 0, 0, 0, 0, 0, 0, 0, 0, 0, 0, 0, 0, 0, 0, 0, 0, 0, 0, 0, 0, 0, 0, 0, 0, 0, 0, 0, 0, 0, 0, 0, 0, 0, 0, 0, 0, 0, 0, 0, 0, 0, 0, 0, 0, 0, 0, 0, 0, 0, 0, 0, 0, 0, 0, 0, 0, 0, 0, 0, 0, 0, 0, 0, 0, 0, 0, 0, 0, 0, 0, 0, 0, 0, 0, 0, 0, 0, 0, 1, 1, 1, 1, 1, 1, 1, 1, 1, 1, 1, 1, 1, 1])
_uv = me_icosphere.uv_layers.new(name='UVMap')
_uv.uv.foreach_set('vector', [0.8116, 0.1756, 0.8116, 0.1756, 0.8116, 0.1756, 0.8116, 0.1756, 0.8116, 0.1756, 0.8116, 0.1756, 0.8116, 0.1756, 0.8116, 0.1756, 0.8116, 0.1756, 0.8116, 0.1756, 0.8116, 0.1756, 0.8116, 0.1756, 0.8116, 0.1756, 0.8116, 0.1756, 0.8116, 0.1756, 0.8116, 0.1756, 0.8116, 0.1756, 0.8116, 0.1756, 0.8116, 0.1756, 0.8116, 0.1756, 0.8116, 0.1756, 0.8116, 0.1756, 0.8116, 0.1756, 0.8116, 0.1756, 0.8116, 0.1756, 0.8116, 0.1756, 0.8116, 0.1756, 0.8116, 0.1756, 0.8116, 0.1756, 0.8116, 0.1756, 0.8116, 0.1756, 0.8116, 0.1756, 0.8116, 0.1756, 0.8116, 0.1756, 0.8116, 0.1756, 0.8116, 0.1756, 0.8116, 0.1756, 0.8116, 0.1756, 0.8116, 0.1756, 0.8116, 0.1756, 0.8116, 0.1756, 0.8116, 0.1756, 0.8116, 0.1756, 0.8116, 0.1756, 0.8116, 0.1756, 0.8116, 0.1756, 0.8116, 0.1756, 0.8116, 0.1756, 0.8116, 0.1756, 0.8116, 0.1756, 0.8116, 0.1756, 0.8116, 0.1756, 0.8116, 0.1756, 0.8116, 0.1756, 0.8116, 0.1756, 0.8116, 0.1756, 0.8116, 0.1756, 0.8116, 0.1756, 0.8116, 0.1756, 0.8116, 0.1756, 0.8116, 0.1756, 0.8116, 0.1756, 0.8116, 0.1756, 0.8116, 0.1756, 0.8116, 0.1756, 0.8116, 0.1756, 0.8116, 0.1756, 0.8116, 0.1756, 0.8116, 0.1756, 0.8116, 0.1756, 0.8116, 0.1756, 0.8116, 0.1756, 0.8116, 0.1756, 0.8116, 0.1756, 0.8116, 0.1756, 0.8116, 0.1756, 0.8116, 0.1756, 0.8116, 0.1756, 0.8116, 0.1756, 0.8116, 0.1756, 0.8116, 0.1756, 0.8116, 0.1756, 0.8116, 0.1756, 0.8116, 0.1756, 0.8116, 0.1756, 0.8116, 0.1756, 0.8116, 0.1756, 0.8116, 0.1756, 0.8116, 0.1756, 0.8116, 0.1756, 0.8116, 0.1756, 0.8116, 0.1756, 0.8116, 0.1756, 0.8116, 0.1756, 0.8116, 0.1756, 0.8116, 0.1756, 0.8116, 0.1756, 0.8116, 0.1756, 0.8116, 0.1756, 0.8116, 0.1756, 0.8116, 0.1756, 0.8116, 0.1756, 0.8116, 0.1756, 0.8116, 0.1756, 0.8116, 0.1756, 0.8116, 0.1756, 0.8116, 0.1756, 0.8116, 0.1756, 0.8116, 0.1756, 0.8116, 0.1756, 0.8116, 0.1756, 0.8116, 0.1756, 0.8116, 0.1756, 0.8116, 0.1756, 0.8116, 0.1756, 0.8116, 0.1756, 0.8116, 0.1756, 0.8116, 0.1756, 0.8116, 0.1756, 0.8116, 0.1756, 0.8116, 0.1756, 0.8116, 0.1756, 0.8116, 0.1756, 0.8116, 0.1756, 0.8116, 0.1756, 0.8116, 0.1756, 0.8116, 0.1756, 0.8116, 0.1756, 0.8116, 0.1756, 0.8116, 0.1756, 0.8116, 0.1756, 0.8116, 0.1756, 0.8116, 0.1756, 0.8116, 0.1756, 0.8116, 0.1756, 0.8116, 0.1756, 0.8116, 0.1756, 0.8116, 0.1756, 0.8116, 0.1756, 0.8116, 0.1756, 0.8116, 0.1756, 0.8116, 0.1756, 0.8116, 0.1756, 0.8116, 0.1756, 0.8116, 0.1756, 0.8116, 0.1756, 0.8116, 0.1756, 0.8116, 0.1756, 0.8116, 0.1756, 0.8116, 0.1756, 0.8116, 0.1756, 0.8116, 0.1756, 0.8116, 0.1756, 0.8116, 0.1756, 0.8116, 0.1756, 0.8116, 0.1756, 0.8116, 0.1756, 0.8116, 0.1756, 0.8116, 0.1756, 0.8116, 0.1756, 0.8116, 0.1756, 0.8116, 0.1756, 0.8116, 0.1756, 0.8116, 0.1756, 0.8116, 0.1756, 0.8116, 0.1756, 0.8116, 0.1756, 0.8116, 0.1756, 0.8116, 0.1756, 0.8116, 0.1756, 0.8116, 0.1756, 0.8116, 0.1756, 0.8116, 0.1756, 0.8116, 0.1756, 0.8116, 0.1756, 0.8116, 0.1756, 0.8116, 0.1756, 0.8116, 0.1756, 0.8116, 0.1756, 0.8116, 0.1756, 0.8116, 0.1756, 0.8116, 0.1756, 0.8116, 0.1756, 0.8116, 0.1756, 0.8116, 0.1756, 0.8116, 0.1756, 0.8116, 0.1756, 0.8116, 0.1756, 0.8116, 0.1756, 0.8116, 0.1756, 0.8116, 0.1756, 0.8116, 0.1756, 0.8116, 0.1756, 0.8116, 0.1756, 0.8116, 0.1756, 0.8116, 0.1756, 0.8116, 0.1756, 0.8116, 0.1756, 0.8116, 0.1756, 0.8116, 0.1756, 0.8116, 0.1756, 0.8116, 0.1756, 0.8116, 0.1756, 0.8116, 0.1756, 0.8116, 0.1756, 0.8116, 0.1756, 0.8116, 0.1756, 0.8116, 0.1756, 0.8116, 0.1756, 0.8116, 0.1756, 0.8116, 0.1756, 0.8116, 0.1756, 0.8116, 0.1756, 0.8116, 0.1756, 0.8116, 0.1756, 0.8116, 0.1756, 0.8116, 0.1756, 0.8116, 0.1756, 0.8116, 0.1756, 0.8116, 0.1756, 0.8116, 0.1756, 0.8116, 0.1756, 0.8116, 0.1756, 0.8116, 0.1756, 0.8116, 0.1756, 0.8116, 0.1756, 0.8116, 0.1756, 0.8116, 0.1756, 0.8116, 0.1756, 0.8116, 0.1756, 0.8116, 0.1756, 0.8116, 0.1756, 0.8116, 0.1756, 0.8116, 0.1756, 0.8116, 0.1756, 0.8116, 0.1756, 0.8116, 0.1756, 0.8116, 0.1756, 0.8116, 0.1756, 0.8116, 0.1756, 0.8281, 0.4414, 0.8281, 0.4414, 0.8281, 0.4414, 0.8281, 0.4414, 0.8281, 0.4414, 0.8281, 0.4414, 0.8281, 0.4414, 0.8281, 0.4414, 0.8281, 0.4414, 0.8281, 0.4414, 0.8281, 0.4414, 0.8281, 0.4414, 0.8281, 0.4414, 0.8281, 0.4414, 0.8281, 0.4414, 0.8281, 0.4414, 0.8281, 0.4414, 0.8281, 0.4414, 0.8281, 0.4414, 0.8281, 0.4414, 0.8281, 0.4414, 0.8281, 0.4414, 0.8281, 0.4414, 0.8281, 0.4414, 0.8281, 0.4414, 0.8281, 0.4414, 0.8281, 0.4414, 0.8281, 0.4414, 0.8281, 0.4414, 0.8281, 0.4414, 0.8281, 0.4414, 0.8281, 0.4414, 0.8281, 0.4414, 0.8281, 0.4414, 0.8281, 0.4414, 0.8281, 0.4414, 0.8281, 0.4414, 0.8281, 0.4414, 0.8281, 0.4414, 0.8281, 0.4414, 0.8281, 0.4414, 0.8281, 0.4414, 0.8281, 0.4414, 0.8281, 0.4414, 0.8281, 0.4414, 0.8281, 0.4414, 0.8281, 0.4414, 0.8281, 0.4414, 0.8281, 0.4414, 0.8281, 0.4414, 0.8281, 0.4414, 0.8281, 0.4414, 0.8281, 0.4414, 0.8281, 0.4414, 0.8281, 0.4414, 0.8281, 0.4414, 0.8281, 0.4414, 0.8281, 0.4414, 0.8281, 0.4414, 0.8281, 0.4414, 0.8281, 0.4414, 0.8281, 0.4414, 0.8281, 0.4414, 0.8281, 0.4414, 0.8281, 0.4414, 0.8281, 0.4414, 0.8281, 0.4414, 0.8281, 0.4414, 0.8281, 0.4414, 0.8281, 0.4414, 0.8281, 0.4414, 0.8281, 0.4414, 0.8281, 0.4414, 0.8281, 0.4414, 0.8281, 0.4414, 0.8281, 0.4414, 0.8281, 0.4414, 0.8281, 0.4414, 0.8281, 0.4414, 0.8281, 0.4414, 0.8281, 0.4414, 0.8281, 0.4414, 0.8281, 0.4414, 0.8281, 0.4414, 0.8281, 0.4414, 0.8281, 0.4414, 0.8281, 0.4414, 0.8281, 0.4414, 0.8281, 0.4414, 0.8281, 0.4414, 0.8281, 0.4414, 0.8281, 0.4414, 0.8281, 0.4414, 0.8281, 0.4414, 0.8281, 0.4414, 0.8281, 0.4414, 0.8281, 0.4414, 0.8281, 0.4414, 0.8281, 0.4414, 0.8281, 0.4414, 0.8281, 0.4414, 0.8281, 0.4414, 0.8281, 0.4414, 0.8281, 0.4414, 0.8281, 0.4414, 0.8281, 0.4414, 0.8281, 0.4414, 0.8281, 0.4414, 0.8281, 0.4414, 0.8281, 0.4414, 0.8281, 0.4414, 0.8281, 0.4414, 0.8281, 0.4414, 0.8281, 0.4414, 0.8281, 0.4414, 0.8281, 0.4414, 0.8281, 0.4414, 0.8281, 0.4414, 0.8281, 0.4414, 0.8281, 0.4414, 0.8281, 0.4414, 0.8281, 0.4414, 0.8281, 0.4414, 0.8281, 0.4414, 0.8281, 0.4414, 0.8281, 0.4414, 0.8281, 0.4414, 0.8281, 0.4414, 0.8281, 0.4414, 0.8281, 0.4414, 0.8281, 0.4414, 0.8281, 0.4414, 0.8281, 0.4414, 0.8281, 0.4414, 0.8281, 0.4414, 0.8281, 0.4414, 0.8281, 0.4414, 0.8281, 0.4414, 0.8281, 0.4414, 0.8281, 0.4414, 0.8281, 0.4414, 0.8281, 0.4414, 0.8281, 0.4414, 0.8281, 0.4414, 0.8281, 0.4414, 0.8281, 0.4414, 0.8281, 0.4414, 0.8281, 0.4414, 0.8281, 0.4414, 0.8281, 0.4414, 0.8281, 0.4414, 0.8281, 0.4414, 0.8281, 0.4414, 0.8281, 0.4414, 0.8281, 0.4414, 0.8281, 0.4414, 0.8281, 0.4414, 0.8281, 0.4414, 0.8281, 0.4414, 0.8281, 0.4414, 0.8281, 0.4414, 0.8281, 0.4414, 0.8281, 0.4414, 0.8281, 0.4414, 0.8281, 0.4414, 0.8281, 0.4414, 0.8281, 0.4414, 0.8281, 0.4414, 0.8281, 0.4414, 0.8281, 0.4414, 0.8281, 0.4414, 0.8281, 0.4414, 0.8281, 0.4414, 0.8281, 0.4414, 0.8281, 0.4414, 0.8281, 0.4414, 0.8281, 0.4414, 0.8281, 0.4414, 0.8281, 0.4414, 0.8281, 0.4414, 0.8281, 0.4414, 0.8281, 0.4414, 0.8281, 0.4414, 0.8281, 0.4414, 0.8281, 0.4414, 0.8281, 0.4414, 0.8281, 0.4414, 0.8281, 0.4414, 0.8281, 0.4414, 0.8281, 0.4414, 0.8281, 0.4414, 0.8281, 0.4414, 0.8281, 0.4414, 0.8281, 0.4414, 0.8281, 0.4414, 0.8281, 0.4414, 0.8281, 0.4414, 0.8281, 0.4414, 0.8281, 0.4414, 0.8281, 0.4414, 0.8281, 0.4414, 0.8281, 0.4414, 0.8281, 0.4414, 0.8281, 0.4414, 0.8281, 0.4414, 0.8281, 0.4414, 0.8281, 0.4414, 0.8281, 0.4414, 0.8281, 0.4414, 0.8281, 0.4414, 0.8281, 0.4414, 0.8281, 0.4414, 0.8281, 0.4414, 0.8281, 0.4414, 0.8281, 0.4414, 0.8281, 0.4414, 0.8281, 0.4414, 0.8281, 0.4414, 0.8281, 0.4414, 0.8281, 0.4414, 0.8281, 0.4414, 0.8281, 0.4414, 0.8281, 0.4414, 0.8281, 0.4414, 0.8281, 0.4414, 0.8281, 0.4414, 0.8281, 0.4414, 0.8281, 0.4414, 0.8281, 0.4414, 0.8281, 0.4414, 0.8281, 0.4414, 0.8281, 0.4414, 0.8281, 0.4414, 0.8281, 0.4414, 0.8281, 0.4414, 0.8281, 0.4414, 0.8281, 0.4414, 0.8281, 0.4414, 0.8281, 0.4414, 0.8281, 0.4414, 0.8281, 0.4414, 0.8281, 0.4414, 0.8281, 0.4414, 0.8281, 0.4414, 0.8281, 0.4414, 0.8281, 0.4414, 0.8281, 0.4414, 0.8281, 0.4414, 0.8281, 0.4414, 0.8281, 0.4414, 0.8281, 0.4414, 0.8281, 0.4414, 0.8281, 0.4414, 0.8281, 0.4414, 0.8281, 0.4414, 0.8281, 0.4414, 0.8281, 0.4414, 0.8281, 0.4414, 0.8281, 0.4414, 0.8281, 0.4414, 0.8281, 0.4414, 0.8281, 0.4414, 0.8281, 0.4414, 0.8281, 0.4414, 0.8281, 0.4414, 0.8281, 0.4414, 0.8281, 0.4414, 0.8281, 0.4414, 0.8281, 0.4414, 0.8281, 0.4414, 0.8281, 0.4414, 0.8281, 0.4414, 0.8281, 0.4414, 0.8281, 0.4414, 0.8281, 0.4414, 0.8281, 0.4414, 0.8281, 0.4414, 0.8281, 0.4414, 0.8281, 0.4414, 0.8281, 0.4414, 0.8281, 0.4414, 0.8281, 0.4414, 0.8281, 0.4414, 0.8281, 0.4414, 0.8281, 0.4414, 0.8281, 0.4414, 0.8281, 0.4414, 0.8281, 0.4414, 0.8281, 0.4414, 0.8281, 0.4414, 0.8281, 0.4414, 0.8281, 0.4414, 0.8281, 0.4414, 0.8281, 0.4414, 0.8281, 0.4414, 0.8281, 0.4414, 0.8281, 0.4414, 0.8281, 0.4414, 0.8281, 0.4414, 0.8281, 0.4414, 0.8281, 0.4414, 0.8281, 0.4414, 0.8281, 0.4414, 0.8281, 0.4414, 0.8281, 0.4414, 0.8281, 0.4414, 0.8281, 0.4414, 0.8281, 0.4414, 0.8281, 0.4414, 0.8281, 0.4414, 0.8281, 0.4414, 0.8281, 0.4414, 0.8281, 0.4414, 0.8281, 0.4414, 0.8281, 0.4414, 0.8281, 0.4414, 0.8281, 0.4414, 0.8281, 0.4414, 0.8281, 0.4414, 0.8281, 0.4414, 0.8281, 0.4414, 0.8281, 0.4414, 0.8281, 0.4414, 0.8281, 0.4414, 0.8281, 0.4414, 0.8281, 0.4414, 0.8281, 0.4414, 0.8281, 0.4414, 0.8281, 0.4414, 0.8281, 0.4414, 0.8281, 0.4414, 0.8281, 0.4414, 0.8281, 0.4414, 0.8281, 0.4414, 0.8281, 0.4414, 0.8281, 0.4414, 0.8281, 0.4414, 0.8281, 0.4414, 0.8281, 0.4414, 0.8281, 0.4414, 0.8281, 0.4414, 0.8281, 0.4414, 0.8281, 0.4414, 0.8281, 0.4414, 0.8281, 0.4414, 0.8281, 0.4414, 0.8281, 0.4414, 0.8281, 0.4414, 0.8281, 0.4414, 0.8281, 0.4414, 0.8281, 0.4414, 0.8281, 0.4414, 0.8281, 0.4414, 0.8281, 0.4414, 0.8281, 0.4414, 0.8281, 0.4414, 0.8281, 0.4414, 0.8281, 0.4414, 0.8281, 0.4414, 0.8281, 0.4414, 0.8281, 0.4414, 0.8281, 0.4414, 0.8281, 0.4414, 0.8281, 0.4414, 0.8281, 0.4414, 0.8281, 0.4414, 0.8281, 0.4414, 0.8281, 0.4414, 0.8281, 0.4414, 0.8281, 0.4414, 0.8281, 0.4414, 0.8281, 0.4414, 0.8281, 0.4414, 0.8281, 0.4414, 0.8281, 0.4414, 0.8281, 0.4414, 0.8281, 0.4414, 0.8281, 0.4414, 0.8281, 0.4414, 0.8281, 0.4414, 0.8281, 0.4414, 0.8281, 0.4414, 0.8281, 0.4414, 0.8281, 0.4414, 0.8281, 0.4414, 0.8281, 0.4414, 0.8281, 0.4414, 0.8281, 0.4414, 0.8281, 0.4414, 0.8281, 0.4414, 0.8281, 0.4414, 0.8281, 0.4414, 0.8281, 0.4414, 0.8281, 0.4414, 0.8281, 0.4414, 0.8281, 0.4414, 0.8281, 0.4414, 0.8281, 0.4414, 0.8281, 0.4414, 0.8281, 0.4414, 0.8281, 0.4414, 0.8281, 0.4414, 0.8281, 0.4414, 0.8281, 0.4414, 0.8281, 0.4414, 0.8281, 0.4414, 0.8281, 0.4414, 0.8281, 0.4414, 0.8281, 0.4414, 0.8281, 0.4414, 0.8281, 0.4414, 0.8281, 0.4414, 0.8281, 0.4414, 0.8281, 0.4414, 0.8281, 0.4414, 0.8281, 0.4414, 0.8281, 0.4414, 0.8281, 0.4414, 0.8281, 0.4414, 0.8281, 0.4414, 0.8281, 0.4414, 0.8281, 0.4414, 0.8281, 0.4414, 0.8281, 0.4414, 0.8281, 0.4414, 0.8281, 0.4414, 0.8281, 0.4414, 0.8281, 0.4414, 0.8281, 0.4414, 0.8281, 0.4414, 0.8281, 0.4414, 0.8281, 0.4414, 0.8281, 0.4414, 0.8281, 0.4414, 0.8281, 0.4414, 0.8281, 0.4414, 0.8281, 0.4414, 0.8281, 0.4414, 0.8281, 0.4414, 0.8281, 0.4414, 0.8281, 0.4414, 0.8281, 0.4414, 0.8281, 0.4414, 0.8281, 0.4414, 0.8281, 0.4414, 0.8281, 0.4414, 0.8281, 0.4414, 0.8281, 0.4414, 0.8281, 0.4414, 0.8281, 0.4414, 0.8281, 0.4414, 0.8281, 0.4414, 0.8281, 0.4414, 0.8281, 0.4414, 0.8281, 0.4414, 0.8281, 0.4414, 0.8281, 0.4414, 0.8281, 0.4414, 0.8281, 0.4414, 0.8281, 0.4414, 0.8281, 0.4414, 0.8281, 0.4414, 0.8281, 0.4414, 0.8281, 0.4414, 0.8281, 0.4414, 0.8281, 0.4414, 0.8281, 0.4414, 0.8281, 0.4414, 0.8281, 0.4414, 0.8281, 0.4414, 0.8281, 0.4414, 0.8281, 0.4414, 0.8281, 0.4414, 0.8281, 0.4414, 0.8281, 0.4414, 0.8281, 0.4414, 0.8281, 0.4414, 0.8281, 0.4414, 0.8281, 0.4414, 0.8281, 0.4414, 0.8281, 0.4414, 0.8281, 0.4414, 0.8281, 0.4414, 0.8281, 0.4414, 0.8281, 0.4414, 0.8281, 0.4414, 0.8281, 0.4414, 0.8281, 0.4414, 0.8281, 0.4414, 0.8281, 0.4414, 0.8281, 0.4414, 0.8281, 0.4414, 0.8281, 0.4414, 0.8281, 0.4414, 0.8281, 0.4414, 0.8281, 0.4414, 0.8281, 0.4414, 0.8281, 0.4414, 0.8281, 0.4414, 0.8281, 0.4414, 0.8281, 0.4414, 0.8281, 0.4414, 0.8281, 0.4414, 0.8281, 0.4414, 0.8281, 0.4414, 0.8281, 0.4414, 0.8281, 0.4414, 0.8281, 0.4414, 0.8281, 0.4414, 0.8281, 0.4414, 0.8281, 0.4414, 0.8281, 0.4414, 0.8281, 0.4414, 0.8281, 0.4414, 0.8281, 0.4414, 0.8281, 0.4414, 0.8281, 0.4414, 0.8281, 0.4414, 0.8281, 0.4414, 0.8281, 0.4414, 0.8281, 0.4414, 0.8281, 0.4414, 0.8281, 0.4414, 0.8281, 0.4414, 0.8281, 0.4414, 0.8281, 0.4414, 0.8281, 0.4414, 0.8281, 0.4414, 0.8281, 0.4414, 0.8281, 0.4414, 0.8281, 0.4414, 0.8281, 0.4414, 0.8281, 0.4414, 0.8281, 0.4414, 0.8281, 0.4414, 0.8281, 0.4414, 0.8281, 0.4414, 0.8281, 0.4414, 0.8281, 0.4414, 0.8281, 0.4414, 0.8281, 0.4414, 0.8281, 0.4414, 0.8281, 0.4414, 0.8281, 0.4414, 0.8281, 0.4414, 0.8281, 0.4414, 0.8281, 0.4414, 0.8281, 0.4414, 0.8281, 0.4414, 0.8281, 0.4414, 0.8281, 0.4414, 0.8281, 0.4414, 0.8281, 0.4414, 0.8281, 0.4414, 0.8281, 0.4414, 0.8281, 0.4414, 0.8281, 0.4414, 0.8281, 0.4414, 0.8281, 0.4414, 0.8281, 0.4414, 0.8281, 0.4414, 0.8281, 0.4414, 0.8281, 0.4414, 0.8281, 0.4414, 0.8281, 0.4414, 0.8281, 0.4414, 0.8281, 0.4414, 0.8281, 0.4414, 0.8281, 0.4414, 0.8281, 0.4414, 0.8281, 0.4414, 0.8281, 0.4414, 0.8281, 0.4414, 0.8281, 0.4414, 0.8281, 0.4414, 0.8281, 0.4414, 0.8281, 0.4414, 0.8281, 0.4414, 0.8281, 0.4414, 0.8281, 0.4414, 0.8281, 0.4414, 0.8281, 0.4414, 0.8281, 0.4414, 0.8281, 0.4414, 0.8281, 0.4414, 0.8281, 0.4414, 0.8281, 0.4414, 0.8281, 0.4414, 0.8281, 0.4414, 0.8281, 0.4414, 0.8281, 0.4414, 0.8281, 0.4414, 0.8281, 0.4414, 0.8281, 0.4414, 0.8281, 0.4414, 0.8281, 0.4414, 0.8281, 0.4414, 0.8281, 0.4414, 0.8281, 0.4414, 0.8281, 0.4414, 0.8281, 0.4414, 0.8281, 0.4414, 0.8281, 0.4414, 0.8281, 0.4414, 0.8281, 0.4414, 0.8281, 0.4414, 0.8281, 0.4414, 0.8281, 0.4414, 0.8281, 0.4414, 0.8281, 0.4414, 0.8281, 0.4414, 0.8281, 0.4414, 0.8281, 0.4414, 0.8281, 0.4414, 0.8281, 0.4414, 0.8281, 0.4414, 0.8281, 0.4414, 0.8281, 0.4414, 0.8281, 0.4414, 0.8281, 0.4414, 0.8281, 0.4414, 0.8281, 0.4414, 0.8281, 0.4414, 0.8281, 0.4414, 0.8281, 0.4414, 0.8281, 0.4414, 0.8281, 0.4414, 0.8281, 0.4414, 0.8281, 0.4414, 0.8281, 0.4414, 0.8281, 0.4414, 0.8281, 0.4414, 0.8281, 0.4414, 0.8281, 0.4414, 0.8281, 0.4414, 0.8281, 0.4414, 0.8281, 0.4414, 0.8281, 0.4414, 0.8281, 0.4414, 0.8281, 0.4414, 0.8281, 0.4414, 0.8281, 0.4414, 0.8281, 0.4414, 0.8281, 0.4414, 0.8281, 0.4414, 0.8281, 0.4414, 0.8281, 0.4414, 0.8281, 0.4414, 0.8281, 0.4414, 0.8281, 0.4414, 0.8281, 0.4414, 0.8281, 0.4414, 0.8281, 0.4414, 0.8281, 0.4414, 0.8281, 0.4414, 0.8281, 0.4414, 0.8281, 0.4414, 0.8281, 0.4414, 0.8281, 0.4414, 0.8281, 0.4414, 0.8281, 0.4414, 0.8281, 0.4414, 0.8281, 0.4414, 0.8281, 0.4414, 0.8281, 0.4414, 0.8281, 0.4414, 0.8281, 0.4414, 0.8281, 0.4414, 0.8281, 0.4414, 0.8281, 0.4414, 0.8281, 0.4414, 0.8281, 0.4414, 0.8281, 0.4414, 0.8281, 0.4414, 0.8281, 0.4414, 0.8281, 0.4414, 0.8281, 0.4414, 0.8281, 0.4414, 0.8281, 0.4414, 0.8281, 0.4414, 0.8281, 0.4414, 0.8281, 0.4414, 0.8281, 0.4414, 0.8281, 0.4414, 0.8281, 0.4414, 0.8281, 0.4414, 0.8281, 0.4414, 0.8281, 0.4414, 0.8281, 0.4414, 0.8281, 0.4414, 0.8281, 0.4414, 0.8281, 0.4414, 0.8281, 0.4414, 0.8281, 0.4414, 0.8281, 0.4414, 0.8281, 0.4414, 0.8281, 0.4414, 0.8281, 0.4414, 0.8281, 0.4414, 0.8281, 0.4414, 0.8281, 0.4414, 0.8281, 0.4414, 0.8281, 0.4414, 0.8281, 0.4414, 0.8281, 0.4414, 0.8281, 0.4414, 0.8281, 0.4414, 0.8281, 0.4414, 0.8281, 0.4414, 0.8281, 0.4414, 0.8281, 0.4414, 0.8281, 0.4414, 0.8281, 0.4414, 0.8281, 0.4414, 0.8281, 0.4414, 0.8281, 0.4414, 0.8281, 0.4414, 0.8281, 0.4414, 0.8281, 0.4414, 0.8281, 0.4414, 0.8281, 0.4414, 0.8281, 0.4414, 0.8281, 0.4414, 0.8281, 0.4414, 0.8281, 0.4414, 0.8281, 0.4414, 0.8281, 0.4414, 0.8281, 0.4414, 0.8281, 0.4414, 0.8281, 0.4414, 0.8281, 0.4414, 0.8281, 0.4414, 0.8281, 0.4414, 0.8281, 0.4414, 0.8281, 0.4414, 0.8281, 0.4414, 0.8281, 0.4414, 0.8281, 0.4414, 0.8281, 0.4414, 0.8281, 0.4414, 0.8281, 0.4414, 0.8281, 0.4414, 0.8281, 0.4414, 0.8281, 0.4414, 0.8281, 0.4414, 0.8281, 0.4414, 0.8281, 0.4414, 0.8281, 0.4414, 0.8281, 0.4414, 0.8281, 0.4414, 0.8281, 0.4414, 0.8281, 0.4414, 0.8281, 0.4414, 0.8281, 0.4414, 0.8281, 0.4414, 0.8281, 0.4414, 0.8281, 0.4414, 0.8281, 0.4414, 0.8281, 0.4414, 0.8281, 0.4414, 0.8281, 0.4414, 0.8281, 0.4414, 0.8281, 0.4414, 0.8281, 0.4414, 0.8281, 0.4414, 0.8281, 0.4414, 0.8281, 0.4414, 0.8281, 0.4414, 0.8281, 0.4414, 0.8281, 0.4414, 0.8281, 0.4414, 0.8281, 0.4414, 0.8281, 0.4414, 0.8281, 0.4414, 0.8281, 0.4414, 0.8281, 0.4414, 0.8281, 0.4414, 0.8281, 0.4414, 0.8281, 0.4414, 0.8281, 0.4414, 0.8281, 0.4414, 0.8281, 0.4414, 0.8281, 0.4414, 0.8281, 0.4414, 0.8281, 0.4414, 0.8281, 0.4414, 0.8281, 0.4414, 0.8281, 0.4414, 0.8281, 0.4414, 0.8281, 0.4414, 0.8281, 0.4414, 0.8281, 0.4414, 0.8281, 0.4414, 0.8281, 0.4414, 0.8281, 0.4414, 0.8281, 0.4414, 0.8281, 0.4414, 0.8281, 0.4414, 0.8281, 0.4414, 0.8281, 0.4414, 0.8281, 0.4414, 0.8281, 0.4414, 0.8281, 0.4414, 0.8281, 0.4414, 0.8281, 0.4414, 0.8281, 0.4414, 0.8281, 0.4414, 0.8281, 0.4414, 0.8281, 0.4414, 0.8281, 0.4414, 0.8281, 0.4414, 0.8281, 0.4414, 0.8281, 0.4414, 0.8281, 0.4414, 0.8281, 0.4414, 0.8281, 0.4414, 0.8281, 0.4414, 0.8281, 0.4414, 0.8281, 0.4414, 0.8281, 0.4414, 0.8281, 0.4414, 0.8281, 0.4414, 0.8281, 0.4414, 0.8281, 0.4414, 0.8281, 0.4414, 0.8281, 0.4414, 0.8281, 0.4414, 0.8281, 0.4414, 0.8281, 0.4414, 0.8281, 0.4414, 0.8281, 0.4414, 0.8281, 0.4414, 0.8281, 0.4414, 0.8281, 0.4414, 0.8281, 0.4414, 0.8281, 0.4414, 0.8281, 0.4414, 0.8281, 0.4414, 0.8281, 0.4414, 0.8281, 0.4414, 0.8281, 0.4414, 0.8281, 0.4414, 0.8281, 0.4414, 0.8281, 0.4414, 0.8281, 0.4414, 0.8281, 0.4414, 0.8281, 0.4414, 0.8281, 0.4414, 0.8281, 0.4414, 0.8281, 0.4414, 0.8281, 0.4414, 0.8281, 0.4414, 0.8281, 0.4414, 0.8281, 0.4414, 0.8281, 0.4414, 0.8281, 0.4414, 0.8281, 0.4414, 0.8281, 0.4414, 0.8281, 0.4414, 0.8281, 0.4414, 0.8281, 0.4414, 0.8281, 0.4414, 0.8281, 0.4414, 0.8281, 0.4414, 0.8281, 0.4414, 0.8281, 0.4414, 0.8281, 0.4414, 0.8281, 0.4414, 0.8281, 0.4414, 0.8281, 0.4414, 0.8281, 0.4414, 0.8281, 0.4414, 0.8281, 0.4414, 0.8281, 0.4414, 0.8281, 0.4414, 0.8281, 0.4414, 0.8281, 0.4414, 0.8281, 0.4414, 0.8281, 0.4414, 0.8281, 0.4414, 0.8281, 0.4414, 0.8281, 0.4414, 0.8281, 0.4414, 0.8281, 0.4414, 0.8281, 0.4414, 0.8281, 0.4414, 0.8281, 0.4414, 0.8281, 0.4414, 0.8281, 0.4414, 0.8281, 0.4414, 0.8281, 0.4414, 0.8281, 0.4414, 0.8281, 0.4414, 0.8281, 0.4414, 0.8281, 0.4414, 0.8281, 0.4414, 0.8281, 0.4414, 0.8281, 0.4414, 0.8281, 0.4414, 0.8281, 0.4414, 0.8281, 0.4414, 0.8281, 0.4414, 0.8281, 0.4414, 0.8281, 0.4414, 0.8281, 0.4414, 0.8281, 0.4414, 0.8281, 0.4414, 0.8281, 0.4414, 0.8281, 0.4414, 0.8281, 0.4414, 0.8281, 0.4414, 0.8281, 0.4414, 0.8281, 0.4414, 0.8281, 0.4414, 0.8281, 0.4414, 0.8281, 0.4414, 0.8281, 0.4414, 0.8281, 0.4414, 0.8281, 0.4414, 0.8281, 0.4414, 0.8281, 0.4414, 0.8281, 0.4414, 0.8281, 0.4414, 0.8281, 0.4414, 0.8281, 0.4414, 0.8281, 0.4414, 0.8281, 0.4414, 0.8281, 0.4414, 0.8281, 0.4414, 0.8281, 0.4414, 0.8281, 0.4414, 0.8281, 0.4414, 0.8281, 0.4414, 0.8281, 0.4414, 0.8281, 0.4414, 0.8281, 0.4414, 0.8281, 0.4414, 0.8281, 0.4414, 0.8281, 0.4414, 0.8281, 0.4414, 0.8281, 0.4414, 0.8281, 0.4414, 0.8281, 0.4414, 0.8281, 0.4414, 0.8281, 0.4414, 0.8281, 0.4414, 0.8281, 0.4414, 0.8281, 0.4414, 0.8281, 0.4414, 0.8281, 0.4414, 0.8281, 0.4414, 0.8281, 0.4414, 0.8281, 0.4414, 0.8281, 0.4414, 0.8281, 0.4414, 0.8281, 0.4414, 0.8281, 0.4414, 0.8281, 0.4414, 0.8281, 0.4414, 0.8281, 0.4414, 0.8281, 0.4414, 0.8281, 0.4414, 0.8281, 0.4414, 0.8281, 0.4414, 0.8281, 0.4414, 0.8281, 0.4414, 0.8281, 0.4414, 0.8281, 0.4414, 0.8281, 0.4414, 0.8281, 0.4414, 0.8281, 0.4414, 0.8281, 0.4414, 0.8281, 0.4414, 0.8281, 0.4414, 0.8281, 0.4414, 0.8281, 0.4414, 0.8281, 0.4414, 0.8281, 0.4414, 0.8281, 0.4414, 0.8281, 0.4414, 0.8281, 0.4414, 0.8281, 0.4414, 0.8281, 0.4414, 0.8281, 0.4414, 0.8281, 0.4414, 0.8281, 0.4414, 0.8281, 0.4414, 0.8281, 0.4414, 0.8281, 0.4414, 0.8281, 0.4414, 0.8281, 0.4414, 0.8281, 0.4414, 0.8281, 0.4414, 0.8281, 0.4414, 0.8281, 0.4414, 0.8281, 0.4414, 0.8281, 0.4414, 0.8281, 0.4414, 0.8281, 0.4414, 0.8281, 0.4414, 0.8281, 0.4414, 0.8281, 0.4414, 0.8281, 0.4414, 0.8281, 0.4414, 0.8281, 0.4414, 0.8281, 0.4414, 0.8281, 0.4414, 0.8281, 0.4414, 0.8281, 0.4414, 0.8281, 0.4414, 0.8281, 0.4414, 0.8281, 0.4414, 0.8281, 0.4414, 0.8281, 0.4414, 0.8281, 0.4414, 0.8281, 0.4414, 0.8281, 0.4414, 0.8281, 0.4414, 0.8281, 0.4414, 0.8281, 0.4414, 0.8281, 0.4414, 0.8281, 0.4414, 0.8281, 0.4414, 0.8281, 0.4414, 0.8281, 0.4414, 0.8281, 0.4414, 0.8281, 0.4414, 0.8281, 0.4414, 0.8281, 0.4414, 0.8281, 0.4414, 0.8281, 0.4414, 0.8281, 0.4414, 0.8281, 0.4414, 0.8281, 0.4414, 0.8281, 0.4414, 0.8281, 0.4414, 0.8281, 0.4414, 0.8281, 0.4414, 0.8281, 0.4414, 0.8281, 0.4414, 0.8281, 0.4414, 0.8281, 0.4414, 0.8281, 0.4414, 0.8281, 0.4414, 0.8281, 0.4414, 0.8281, 0.4414, 0.8281, 0.4414, 0.8281, 0.4414, 0.8281, 0.4414, 0.8281, 0.4414, 0.8281, 0.4414, 0.8281, 0.4414, 0.8281, 0.4414, 0.8281, 0.4414, 0.8281, 0.4414, 0.8281, 0.4414, 0.8281, 0.4414, 0.8281, 0.4414, 0.8281, 0.4414, 0.8281, 0.4414, 0.8281, 0.4414, 0.8281, 0.4414, 0.8281, 0.4414, 0.8281, 0.4414, 0.8281, 0.4414, 0.8281, 0.4414, 0.8281, 0.4414, 0.8281, 0.4414, 0.8281, 0.4414, 0.8281, 0.4414, 0.8281, 0.4414, 0.8281, 0.4414, 0.8281, 0.4414, 0.8281, 0.4414, 0.8281, 0.4414, 0.8281, 0.4414, 0.8281, 0.4414, 0.8281, 0.4414, 0.8281, 0.4414, 0.8281, 0.4414, 0.8281, 0.4414, 0.8281, 0.4414, 0.8281, 0.4414, 0.8281, 0.4414, 0.8281, 0.4414, 0.8281, 0.4414, 0.8281, 0.4414, 0.8281, 0.4414, 0.8281, 0.4414, 0.8281, 0.4414, 0.8281, 0.4414, 0.8281, 0.4414, 0.8281, 0.4414, 0.8281, 0.4414, 0.8281, 0.4414, 0.8281, 0.4414, 0.8281, 0.4414, 0.8281, 0.4414, 0.8281, 0.4414, 0.8281, 0.4414, 0.8281, 0.4414, 0.8281, 0.4414, 0.8281, 0.4414, 0.8281, 0.4414, 0.8281, 0.4414, 0.8281, 0.4414, 0.8281, 0.4414, 0.8281, 0.4414, 0.8281, 0.4414, 0.8281, 0.4414, 0.8281, 0.4414, 0.8281, 0.4414, 0.8281, 0.4414, 0.8281, 0.4414, 0.8281, 0.4414, 0.8281, 0.4414, 0.8281, 0.4414, 0.8281, 0.4414, 0.8281, 0.4414, 0.8281, 0.4414, 0.8281, 0.4414, 0.8281, 0.4414, 0.8281, 0.4414, 0.8281, 0.4414, 0.8281, 0.4414, 0.8281, 0.4414, 0.8281, 0.4414, 0.8281, 0.4414, 0.8281, 0.4414, 0.8281, 0.4414, 0.8281, 0.4414, 0.8281, 0.4414, 0.8281, 0.4414, 0.8281, 0.4414, 0.8281, 0.4414, 0.8281, 0.4414, 0.8281, 0.4414, 0.8281, 0.4414, 0.8281, 0.4414, 0.8281, 0.4414, 0.8281, 0.4414, 0.8281, 0.4414, 0.8281, 0.4414, 0.8281, 0.4414, 0.8281, 0.4414, 0.8281, 0.4414, 0.8281, 0.4414, 0.8281, 0.4414, 0.8281, 0.4414, 0.8281, 0.4414, 0.8281, 0.4414, 0.8281, 0.4414, 0.8281, 0.4414, 0.8281, 0.4414, 0.8281, 0.4414, 0.8281, 0.4414, 0.8281, 0.4414, 0.8281, 0.4414, 0.8281, 0.4414, 0.8281, 0.4414, 0.8281, 0.4414, 0.8281, 0.4414, 0.8281, 0.4414, 0.8281, 0.4414, 0.8281, 0.4414, 0.8281, 0.4414, 0.8281, 0.4414, 0.8281, 0.4414, 0.8281, 0.4414, 0.8281, 0.4414, 0.8281, 0.4414, 0.8281, 0.4414, 0.8281, 0.4414, 0.8281, 0.4414, 0.8281, 0.4414, 0.8281, 0.4414, 0.8281, 0.4414, 0.8281, 0.4414, 0.8281, 0.4414, 0.8281, 0.4414, 0.8281, 0.4414, 0.8281, 0.4414, 0.8281, 0.4414, 0.8281, 0.4414, 0.8281, 0.4414, 0.8281, 0.4414, 0.8281, 0.4414, 0.8281, 0.4414, 0.8281, 0.4414, 0.8281, 0.4414, 0.8281, 0.4414, 0.8281, 0.4414, 0.8281, 0.4414, 0.8281, 0.4414, 0.8281, 0.4414, 0.8281, 0.4414, 0.8281, 0.4414, 0.8281, 0.4414, 0.8281, 0.4414, 0.8281, 0.4414, 0.8281, 0.4414, 0.8281, 0.4414, 0.8281, 0.4414, 0.8281, 0.4414, 0.8281, 0.4414, 0.8281, 0.4414, 0.8281, 0.4414, 0.8281, 0.4414, 0.8281, 0.4414, 0.8281, 0.4414, 0.8281, 0.4414, 0.8281, 0.4414, 0.8281, 0.4414, 0.8281, 0.4414, 0.8281, 0.4414, 0.8281, 0.4414, 0.8281, 0.4414, 0.8281, 0.4414, 0.8281, 0.4414, 0.8281, 0.4414, 0.8281, 0.4414, 0.8281, 0.4414, 0.8281, 0.4414, 0.8281, 0.4414, 0.8281, 0.4414, 0.8281, 0.4414, 0.8281, 0.4414, 0.8281, 0.4414, 0.8281, 0.4414, 0.8281, 0.4414, 0.8281, 0.4414, 0.8281, 0.4414, 0.8281, 0.4414, 0.8281, 0.4414, 0.8281, 0.4414, 0.8281, 0.4414, 0.8281, 0.4414, 0.8281, 0.4414, 0.8281, 0.4414, 0.8281, 0.4414, 0.8281, 0.4414, 0.8281, 0.4414, 0.8281, 0.4414, 0.8281, 0.4414, 0.8281, 0.4414, 0.8281, 0.4414, 0.8281, 0.4414, 0.8281, 0.4414, 0.8281, 0.4414, 0.8281, 0.4414, 0.8281, 0.4414, 0.8281, 0.4414, 0.8281, 0.4414, 0.8281, 0.4414, 0.8281, 0.4414, 0.8281, 0.4414, 0.8281, 0.4414, 0.8281, 0.4414, 0.8281, 0.4414, 0.8281, 0.4414, 0.8281, 0.4414, 0.8281, 0.4414, 0.8281, 0.4414, 0.8281, 0.4414, 0.8281, 0.4414, 0.8281, 0.4414, 0.8281, 0.4414, 0.8281, 0.4414, 0.8281, 0.4414, 0.8281, 0.4414, 0.8281, 0.4414, 0.8281, 0.4414, 0.8281, 0.4414, 0.8281, 0.4414, 0.8281, 0.4414, 0.8281, 0.4414, 0.8281, 0.4414, 0.8281, 0.4414, 0.8281, 0.4414, 0.8281, 0.4414, 0.8281, 0.4414, 0.8281, 0.4414, 0.8281, 0.4414, 0.8281, 0.4414, 0.8281, 0.4414, 0.8281, 0.4414, 0.8281, 0.4414, 0.8281, 0.4414, 0.8281, 0.4414, 0.8281, 0.4414, 0.8281, 0.4414, 0.8281, 0.4414, 0.8281, 0.4414, 0.8281, 0.4414, 0.8281, 0.4414, 0.8281, 0.4414, 0.8281, 0.4414, 0.8281, 0.4414, 0.8281, 0.4414, 0.8281, 0.4414, 0.8281, 0.4414, 0.8281, 0.4414, 0.8116, 0.1756, 0.8116, 0.1756, 0.8116, 0.1756, 0.8116, 0.1756, 0.8116, 0.1756, 0.8116, 0.1756, 0.8116, 0.1756, 0.8116, 0.1756, 0.8116, 0.1756, 0.8116, 0.1756, 0.8116, 0.1756, 0.8116, 0.1756, 0.8116, 0.1756, 0.8116, 0.1756, 0.8116, 0.1756, 0.8116, 0.1756, 0.8116, 0.1756, 0.8116, 0.1756, 0.8116, 0.1756, 0.8116, 0.1756, 0.8116, 0.1756, 0.8116, 0.1756, 0.8116, 0.1756, 0.8116, 0.1756, 0.8116, 0.1756, 0.8116, 0.1756, 0.8116, 0.1756, 0.8116, 0.1756, 0.8116, 0.1756, 0.8116, 0.1756, 0.8116, 0.1756, 0.8116, 0.1756, 0.8116, 0.1756, 0.8116, 0.1756, 0.8116, 0.1756, 0.8116, 0.1756, 0.8116, 0.1756, 0.8116, 0.1756, 0.8116, 0.1756, 0.8116, 0.1756, 0.8116, 0.1756, 0.8116, 0.1756, 0.8116, 0.1756, 0.8116, 0.1756, 0.8116, 0.1756, 0.8116, 0.1756, 0.8116, 0.1756, 0.8116, 0.1756, 0.8116, 0.1756, 0.8116, 0.1756, 0.8116, 0.1756, 0.8116, 0.1756, 0.8116, 0.1756, 0.8116, 0.1756, 0.8116, 0.1756, 0.8116, 0.1756, 0.8116, 0.1756, 0.8116, 0.1756, 0.8116, 0.1756, 0.8116, 0.1756, 0.8116, 0.1756, 0.8116, 0.1756, 0.8116, 0.1756, 0.8116, 0.1756, 0.8116, 0.1756, 0.8116, 0.1756, 0.8116, 0.1756, 0.8116, 0.1756, 0.8116, 0.1756, 0.8116, 0.1756, 0.8116, 0.1756, 0.8116, 0.1756, 0.8116, 0.1756, 0.8116, 0.1756, 0.8116, 0.1756, 0.8116, 0.1756, 0.8116, 0.1756, 0.8116, 0.1756, 0.8116, 0.1756, 0.8116, 0.1756, 0.8116, 0.1756, 0.8116, 0.1756, 0.8116, 0.1756, 0.8116, 0.1756, 0.8116, 0.1756, 0.8116, 0.1756, 0.8116, 0.1756, 0.8116, 0.1756, 0.8116, 0.1756, 0.8116, 0.1756, 0.8116, 0.1756, 0.8116, 0.1756, 0.8116, 0.1756, 0.8116, 0.1756, 0.8116, 0.1756, 0.8116, 0.1756, 0.8116, 0.1756, 0.8116, 0.1756, 0.8116, 0.1756, 0.8116, 0.1756, 0.8116, 0.1756, 0.8116, 0.1756, 0.8116, 0.1756, 0.8116, 0.1756, 0.8116, 0.1756, 0.8116, 0.1756, 0.8116, 0.1756, 0.8116, 0.1756, 0.8116, 0.1756, 0.8116, 0.1756, 0.8116, 0.1756, 0.8116, 0.1756, 0.8116, 0.1756, 0.8116, 0.1756, 0.8116, 0.1756, 0.8116, 0.1756, 0.8116, 0.1756, 0.8116, 0.1756, 0.8116, 0.1756, 0.8116, 0.1756, 0.8116, 0.1756, 0.8116, 0.1756, 0.8116, 0.1756, 0.8116, 0.1756, 0.8116, 0.1756, 0.8116, 0.1756, 0.8116, 0.1756, 0.8116, 0.1756, 0.8116, 0.1756, 0.8116, 0.1756, 0.8116, 0.1756, 0.8116, 0.1756, 0.8116, 0.1756, 0.8116, 0.1756, 0.8116, 0.1756, 0.8116, 0.1756, 0.8116, 0.1756, 0.8116, 0.1756, 0.8116, 0.1756, 0.8116, 0.1756, 0.8116, 0.1756, 0.8116, 0.1756, 0.8116, 0.1756, 0.8116, 0.1756, 0.8116, 0.1756, 0.8116, 0.1756, 0.8116, 0.1756, 0.8116, 0.1756, 0.8116, 0.1756, 0.8116, 0.1756, 0.8116, 0.1756, 0.8116, 0.1756, 0.8116, 0.1756, 0.8116, 0.1756, 0.8116, 0.1756, 0.8116, 0.1756, 0.8116, 0.1756, 0.8116, 0.1756, 0.8116, 0.1756, 0.8116, 0.1756, 0.8116, 0.1756, 0.8116, 0.1756, 0.8116, 0.1756, 0.8116, 0.1756, 0.8116, 0.1756, 0.8116, 0.1756, 0.8116, 0.1756, 0.8116, 0.1756, 0.8116, 0.1756, 0.8116, 0.1756, 0.8116, 0.1756, 0.8116, 0.1756, 0.8116, 0.1756, 0.8116, 0.1756, 0.8116, 0.1756, 0.8116, 0.1756, 0.8116, 0.1756, 0.8116, 0.1756, 0.8116, 0.1756, 0.8116, 0.1756, 0.8116, 0.1756, 0.8116, 0.1756, 0.8116, 0.1756, 0.8116, 0.1756, 0.8116, 0.1756, 0.8116, 0.1756, 0.8116, 0.1756, 0.8116, 0.1756, 0.8116, 0.1756, 0.8116, 0.1756, 0.8116, 0.1756, 0.8116, 0.1756, 0.8116, 0.1756, 0.8116, 0.1756, 0.8116, 0.1756, 0.8116, 0.1756, 0.8116, 0.1756, 0.8116, 0.1756, 0.8116, 0.1756, 0.8116, 0.1756, 0.8116, 0.1756, 0.8116, 0.1756, 0.8116, 0.1756, 0.8116, 0.1756, 0.8116, 0.1756, 0.8116, 0.1756, 0.8116, 0.1756, 0.8116, 0.1756, 0.8116, 0.1756, 0.8116, 0.1756, 0.8116, 0.1756, 0.8116, 0.1756, 0.8116, 0.1756, 0.8116, 0.1756, 0.8116, 0.1756, 0.8116, 0.1756, 0.8116, 0.1756, 0.8116, 0.1756, 0.8116, 0.1756, 0.8116, 0.1756, 0.8116, 0.1756, 0.8116, 0.1756, 0.8116, 0.1756, 0.8116, 0.1756, 0.8116, 0.1756, 0.8116, 0.1756, 0.8116, 0.1756, 0.8116, 0.1756, 0.8116, 0.1756, 0.8116, 0.1756, 0.8116, 0.1756, 0.8116, 0.1756, 0.8116, 0.1756, 0.8116, 0.1756, 0.8116, 0.1756, 0.8116, 0.1756, 0.8116, 0.1756, 0.8116, 0.1756, 0.8116, 0.1756, 0.8116, 0.1756, 0.8116, 0.1756, 0.8116, 0.1756, 0.8116, 0.1756, 0.8116, 0.1756, 0.8116, 0.1756, 0.8116, 0.1756, 0.8116, 0.1756, 0.8116, 0.1756, 0.8116, 0.1756, 0.8116, 0.1756, 0.8116, 0.1756, 0.8116, 0.1756, 0.8116, 0.1756, 0.8116, 0.1756, 0.8116, 0.1756, 0.8116, 0.1756, 0.8116, 0.1756, 0.8116, 0.1756, 0.8116, 0.1756, 0.8116, 0.1756, 0.8116, 0.1756, 0.8116, 0.1756, 0.8116, 0.1756, 0.8116, 0.1756, 0.8116, 0.1756, 0.8116, 0.1756, 0.8116, 0.1756, 0.8116, 0.1756, 0.8116, 0.1756, 0.8116, 0.1756, 0.8116, 0.1756, 0.8116, 0.1756, 0.8116, 0.1756, 0.8116, 0.1756, 0.8116, 0.1756, 0.8116, 0.1756, 0.8116, 0.1756, 0.8116, 0.1756, 0.8116, 0.1756, 0.8116, 0.1756, 0.8116, 0.1756, 0.8116, 0.1756, 0.8116, 0.1756, 0.8116, 0.1756, 0.8116, 0.1756, 0.8116, 0.1756, 0.8116, 0.1756, 0.8116, 0.1756, 0.8116, 0.1756, 0.8116, 0.1756, 0.8116, 0.1756, 0.8116, 0.1756, 0.8116, 0.1756, 0.8116, 0.1756, 0.8116, 0.1756, 0.8116, 0.1756, 0.8116, 0.1756, 0.8116, 0.1756, 0.8116, 0.1756, 0.8116, 0.1756, 0.8116, 0.1756, 0.8116, 0.1756, 0.8116, 0.1756, 0.8116, 0.1756, 0.8116, 0.1756, 0.8116, 0.1756, 0.8116, 0.1756, 0.8116, 0.1756, 0.8116, 0.1756, 0.8116, 0.1756, 0.8116, 0.1756, 0.8116, 0.1756, 0.8116, 0.1756, 0.8116, 0.1756, 0.8116, 0.1756, 0.8116, 0.1756, 0.8116, 0.1756, 0.8116, 0.1756, 0.8116, 0.1756, 0.8116, 0.1756, 0.8116, 0.1756, 0.8116, 0.1756, 0.8116, 0.1756, 0.8116, 0.1756, 0.8116, 0.1756, 0.8116, 0.1756, 0.8116, 0.1756, 0.8116, 0.1756, 0.8116, 0.1756, 0.8116, 0.1756, 0.8116, 0.1756, 0.8116, 0.1756, 0.8116, 0.1756, 0.8116, 0.1756, 0.8116, 0.1756, 0.8116, 0.1756, 0.8116, 0.1756, 0.8116, 0.1756, 0.8116, 0.1756, 0.8116, 0.1756, 0.8116, 0.1756, 0.8116, 0.1756, 0.8116, 0.1756, 0.8116, 0.1756, 0.8116, 0.1756, 0.8116, 0.1756, 0.8116, 0.1756, 0.8116, 0.1756, 0.8116, 0.1756, 0.8116, 0.1756, 0.8116, 0.1756, 0.8116, 0.1756, 0.8116, 0.1756, 0.8116, 0.1756, 0.8116, 0.1756, 0.8116, 0.1756, 0.8116, 0.1756, 0.8116, 0.1756, 0.8116, 0.1756, 0.8116, 0.1756, 0.8116, 0.1756, 0.8116, 0.1756, 0.8116, 0.1756, 0.8116, 0.1756, 0.8116, 0.1756, 0.8116, 0.1756, 0.8116, 0.1756, 0.8116, 0.1756, 0.8116, 0.1756, 0.8116, 0.1756, 0.8116, 0.1756, 0.8116, 0.1756, 0.8116, 0.1756, 0.8116, 0.1756, 0.8116, 0.1756, 0.8116, 0.1756, 0.8116, 0.1756, 0.8116, 0.1756, 0.8116, 0.1756, 0.8116, 0.1756, 0.8116, 0.1756, 0.8116, 0.1756, 0.8116, 0.1756, 0.8116, 0.1756, 0.8116, 0.1756, 0.8116, 0.1756, 0.8116, 0.1756, 0.8116, 0.1756, 0.8116, 0.1756, 0.8116, 0.1756, 0.8116, 0.1756, 0.8116, 0.1756, 0.8116, 0.1756, 0.8116, 0.1756, 0.8116, 0.1756, 0.8116, 0.1756, 0.8116, 0.1756, 0.8116, 0.1756, 0.8116, 0.1756, 0.8116, 0.1756, 0.8116, 0.1756, 0.8116, 0.1756, 0.8116, 0.1756, 0.8116, 0.1756, 0.8116, 0.1756, 0.8116, 0.1756, 0.8116, 0.1756, 0.8116, 0.1756, 0.8116, 0.1756, 0.8116, 0.1756, 0.8116, 0.1756, 0.8116, 0.1756, 0.8116, 0.1756, 0.8116, 0.1756, 0.8116, 0.1756, 0.8116, 0.1756, 0.8116, 0.1756, 0.8116, 0.1756, 0.8116, 0.1756, 0.8116, 0.1756, 0.8116, 0.1756, 0.8116, 0.1756, 0.8116, 0.1756, 0.8116, 0.1756, 0.8116, 0.1756, 0.8116, 0.1756, 0.8116, 0.1756, 0.8116, 0.1756, 0.8116, 0.1756, 0.8116, 0.1756, 0.8116, 0.1756, 0.8116, 0.1756, 0.8116, 0.1756, 0.8116, 0.1756, 0.8116, 0.1756, 0.8116, 0.1756, 0.8116, 0.1756, 0.8116, 0.1756, 0.8116, 0.1756, 0.8116, 0.1756, 0.8116, 0.1756, 0.8116, 0.1756, 0.8116, 0.1756, 0.8116, 0.1756, 0.8116, 0.1756, 0.8116, 0.1756, 0.8116, 0.1756, 0.8116, 0.1756, 0.8116, 0.1756, 0.8116, 0.1756, 0.8116, 0.1756, 0.8116, 0.1756, 0.8116, 0.1756, 0.8116, 0.1756, 0.8116, 0.1756, 0.8116, 0.1756, 0.8116, 0.1756, 0.8116, 0.1756, 0.8116, 0.1756, 0.8116, 0.1756, 0.8116, 0.1756, 0.8116, 0.1756, 0.8116, 0.1756, 0.8116, 0.1756, 0.8116, 0.1756, 0.8116, 0.1756, 0.8116, 0.1756, 0.8116, 0.1756, 0.8116, 0.1756, 0.8116, 0.1756, 0.8116, 0.1756, 0.8116, 0.1756, 0.8116, 0.1756, 0.8116, 0.1756, 0.8116, 0.1756, 0.8116, 0.1756, 0.8116, 0.1756, 0.8116, 0.1756, 0.8116, 0.1756, 0.8116, 0.1756, 0.8116, 0.1756, 0.8116, 0.1756, 0.8116, 0.1756, 0.8116, 0.1756, 0.8116, 0.1756, 0.8116, 0.1756, 0.8116, 0.1756, 0.8116, 0.1756, 0.8116, 0.1756, 0.8116, 0.1756, 0.8116, 0.1756, 0.8116, 0.1756, 0.8116, 0.1756, 0.8116, 0.1756, 0.8116, 0.1756, 0.8116, 0.1756, 0.8116, 0.1756, 0.8116, 0.1756, 0.8116, 0.1756, 0.8116, 0.1756, 0.8116, 0.1756, 0.8116, 0.1756, 0.8116, 0.1756, 0.8116, 0.1756, 0.8116, 0.1756, 0.8116, 0.1756, 0.8116, 0.1756, 0.8116, 0.1756, 0.8116, 0.1756, 0.8116, 0.1756, 0.8116, 0.1756, 0.8116, 0.1756, 0.8116, 0.1756, 0.8116, 0.1756, 0.8116, 0.1756, 0.8116, 0.1756, 0.8116, 0.1756, 0.8116, 0.1756, 0.8116, 0.1756, 0.8116, 0.1756, 0.8116, 0.1756, 0.8116, 0.1756, 0.8116, 0.1756, 0.8116, 0.1756, 0.8116, 0.1756, 0.8116, 0.1756, 0.8116, 0.1756, 0.8116, 0.1756, 0.8116, 0.1756, 0.8116, 0.1756, 0.8116, 0.1756, 0.8116, 0.1756, 0.8116, 0.1756, 0.8116, 0.1756, 0.8116, 0.1756, 0.8116, 0.1756, 0.8116, 0.1756, 0.8116, 0.1756, 0.8116, 0.1756, 0.8116, 0.1756, 0.8116, 0.1756, 0.8116, 0.1756, 0.8116, 0.1756, 0.8116, 0.1756, 0.8116, 0.1756, 0.8116, 0.1756, 0.8116, 0.1756, 0.8116, 0.1756, 0.8116, 0.1756, 0.8116, 0.1756, 0.8116, 0.1756, 0.8116, 0.1756, 0.8116, 0.1756, 0.8116, 0.1756, 0.8116, 0.1756, 0.8116, 0.1756, 0.8116, 0.1756, 0.8116, 0.1756, 0.8116, 0.1756, 0.8116, 0.1756, 0.8116, 0.1756, 0.8116, 0.1756, 0.8116, 0.1756, 0.8116, 0.1756, 0.8116, 0.1756, 0.8116, 0.1756, 0.8116, 0.1756, 0.8116, 0.1756, 0.8116, 0.1756, 0.8116, 0.1756, 0.8116, 0.1756, 0.8116, 0.1756, 0.8116, 0.1756, 0.8116, 0.1756, 0.8116, 0.1756, 0.8116, 0.1756, 0.8116, 0.1756, 0.8116, 0.1756, 0.8116, 0.1756, 0.8116, 0.1756, 0.8116, 0.1756, 0.8116, 0.1756, 0.8116, 0.1756, 0.8116, 0.1756, 0.8116, 0.1756, 0.8116, 0.1756, 0.8116, 0.1756, 0.8116, 0.1756, 0.8116, 0.1756, 0.8116, 0.1756, 0.8116, 0.1756, 0.8116, 0.1756, 0.8116, 0.1756, 0.8116, 0.1756, 0.8116, 0.1756, 0.8116, 0.1756, 0.8116, 0.1756, 0.8116, 0.1756, 0.8116, 0.1756, 0.8116, 0.1756, 0.8116, 0.1756, 0.8116, 0.1756, 0.8116, 0.1756, 0.8116, 0.1756, 0.8116, 0.1756, 0.8116, 0.1756, 0.8116, 0.1756, 0.8116, 0.1756, 0.8116, 0.1756, 0.8116, 0.1756, 0.8116, 0.1756, 0.8116, 0.1756, 0.8116, 0.1756, 0.8116, 0.1756, 0.8116, 0.1756, 0.8116, 0.1756, 0.8116, 0.1756, 0.8116, 0.1756, 0.8116, 0.1756, 0.8116, 0.1756, 0.8116, 0.1756, 0.8116, 0.1756, 0.8116, 0.1756, 0.8116, 0.1756, 0.8116, 0.1756, 0.8116, 0.1756, 0.8116, 0.1756, 0.8116, 0.1756, 0.8116, 0.1756, 0.8116, 0.1756, 0.8116, 0.1756, 0.8116, 0.1756, 0.8116, 0.1756, 0.8116, 0.1756, 0.8116, 0.1756, 0.8116, 0.1756, 0.8116, 0.1756, 0.8116, 0.1756, 0.8116, 0.1756, 0.8116, 0.1756, 0.8116, 0.1756, 0.8116, 0.1756, 0.8116, 0.1756, 0.8116, 0.1756, 0.8116, 0.1756, 0.8116, 0.1756, 0.8116, 0.1756, 0.8116, 0.1756, 0.8116, 0.1756, 0.8116, 0.1756, 0.8116, 0.1756, 0.8116, 0.1756, 0.8116, 0.1756, 0.8116, 0.1756, 0.8116, 0.1756, 0.8116, 0.1756, 0.8116, 0.1756, 0.8116, 0.1756, 0.8116, 0.1756, 0.8116, 0.1756, 0.8116, 0.1756, 0.8116, 0.1756, 0.8116, 0.1756, 0.8116, 0.1756, 0.8116, 0.1756, 0.8116, 0.1756, 0.8116, 0.1756, 0.8116, 0.1756, 0.8116, 0.1756, 0.8116, 0.1756, 0.8116, 0.1756, 0.8116, 0.1756, 0.8116, 0.1756, 0.8116, 0.1756, 0.8116, 0.1756, 0.8116, 0.1756, 0.8116, 0.1756, 0.8116, 0.1756, 0.8116, 0.1756, 0.8116, 0.1756, 0.8116, 0.1756, 0.8116, 0.1756, 0.8116, 0.1756, 0.8116, 0.1756, 0.8116, 0.1756, 0.8116, 0.1756, 0.8116, 0.1756, 0.8116, 0.1756, 0.8116, 0.1756, 0.8116, 0.1756, 0.8116, 0.1756, 0.8116, 0.1756, 0.8116, 0.1756, 0.8116, 0.1756, 0.8116, 0.1756, 0.8116, 0.1756, 0.8116, 0.1756, 0.8116, 0.1756, 0.8116, 0.1756, 0.8116, 0.1756, 0.8116, 0.1756, 0.8116, 0.1756, 0.8116, 0.1756, 0.8116, 0.1756, 0.8116, 0.1756, 0.8116, 0.1756, 0.8116, 0.1756, 0.8116, 0.1756, 0.8116, 0.1756, 0.8116, 0.1756, 0.8116, 0.1756, 0.8116, 0.1756, 0.8116, 0.1756, 0.8116, 0.1756, 0.8116, 0.1756, 0.8116, 0.1756, 0.8116, 0.1756, 0.8116, 0.1756, 0.8116, 0.1756, 0.8116, 0.1756, 0.8116, 0.1756, 0.8116, 0.1756, 0.8116, 0.1756, 0.8116, 0.1756, 0.8116, 0.1756, 0.8116, 0.1756, 0.8116, 0.1756, 0.8116, 0.1756, 0.8116, 0.1756, 0.8116, 0.1756, 0.8116, 0.1756, 0.8116, 0.1756, 0.8116, 0.1756, 0.8116, 0.1756, 0.8116, 0.1756, 0.8116, 0.1756, 0.8116, 0.1756, 0.8116, 0.1756, 0.8116, 0.1756, 0.8116, 0.1756, 0.8116, 0.1756, 0.8116, 0.1756, 0.8116, 0.1756, 0.8116, 0.1756, 0.8116, 0.1756, 0.8116, 0.1756, 0.8116, 0.1756, 0.8116, 0.1756, 0.8116, 0.1756, 0.8116, 0.1756, 0.8116, 0.1756, 0.8116, 0.1756, 0.8116, 0.1756, 0.8116, 0.1756, 0.8116, 0.1756, 0.8116, 0.1756, 0.8116, 0.1756, 0.8116, 0.1756, 0.8116, 0.1756, 0.8116, 0.1756, 0.8116, 0.1756, 0.8116, 0.1756, 0.8116, 0.1756, 0.8116, 0.1756, 0.8116, 0.1756, 0.8116, 0.1756, 0.8116, 0.1756, 0.8116, 0.1756, 0.8116, 0.1756, 0.8116, 0.1756, 0.8116, 0.1756, 0.8116, 0.1756, 0.8116, 0.1756, 0.8116, 0.1756, 0.8116, 0.1756, 0.8116, 0.1756, 0.8116, 0.1756, 0.8116, 0.1756, 0.8116, 0.1756, 0.8116, 0.1756, 0.8116, 0.1756, 0.8116, 0.1756, 0.8116, 0.1756, 0.8116, 0.1756, 0.8116, 0.1756, 0.8116, 0.1756, 0.8116, 0.1756, 0.8116, 0.1756, 0.8116, 0.1756, 0.8116, 0.1756, 0.8116, 0.1756, 0.8116, 0.1756, 0.8116, 0.1756, 0.8116, 0.1756, 0.8116, 0.1756, 0.8116, 0.1756, 0.8116, 0.1756, 0.8116, 0.1756, 0.8116, 0.1756, 0.8116, 0.1756, 0.8116, 0.1756, 0.8116, 0.1756, 0.8116, 0.1756, 0.8116, 0.1756, 0.8116, 0.1756, 0.8116, 0.1756, 0.8116, 0.1756, 0.8116, 0.1756, 0.8116, 0.1756, 0.8116, 0.1756, 0.8116, 0.1756, 0.8116, 0.1756, 0.8116, 0.1756, 0.8116, 0.1756, 0.8116, 0.1756, 0.8116, 0.1756, 0.8116, 0.1756, 0.8116, 0.1756, 0.8116, 0.1756, 0.8116, 0.1756, 0.8116, 0.1756, 0.8116, 0.1756, 0.8116, 0.1756, 0.8116, 0.1756, 0.8116, 0.1756, 0.8116, 0.1756, 0.8116, 0.1756, 0.8116, 0.1756, 0.8116, 0.1756, 0.8116, 0.1756, 0.8116, 0.1756, 0.8116, 0.1756, 0.8116, 0.1756, 0.8116, 0.1756, 0.8116, 0.1756, 0.8116, 0.1756, 0.8116, 0.1756, 0.8116, 0.1756, 0.8116, 0.1756, 0.8116, 0.1756, 0.8116, 0.1756, 0.8116, 0.1756, 0.8116, 0.1756, 0.8116, 0.1756, 0.8116, 0.1756, 0.8116, 0.1756, 0.8116, 0.1756, 0.8116, 0.1756, 0.8116, 0.1756, 0.8116, 0.1756, 0.8116, 0.1756, 0.8116, 0.1756, 0.8116, 0.1756, 0.8116, 0.1756, 0.8116, 0.1756, 0.8116, 0.1756, 0.8116, 0.1756, 0.8116, 0.1756, 0.8116, 0.1756, 0.8116, 0.1756, 0.8116, 0.1756, 0.8116, 0.1756, 0.8116, 0.1756, 0.8116, 0.1756, 0.8116, 0.1756, 0.8116, 0.1756, 0.8116, 0.1756, 0.8116, 0.1756, 0.8116, 0.1756, 0.8116, 0.1756, 0.8116, 0.1756, 0.8116, 0.1756, 0.8116, 0.1756, 0.8116, 0.1756, 0.8116, 0.1756, 0.8116, 0.1756, 0.8116, 0.1756, 0.8116, 0.1756, 0.8116, 0.1756, 0.8116, 0.1756, 0.8116, 0.1756, 0.8116, 0.1756, 0.8116, 0.1756, 0.8116, 0.1756, 0.8116, 0.1756, 0.8116, 0.1756, 0.8116, 0.1756, 0.8116, 0.1756, 0.8116, 0.1756, 0.8116, 0.1756, 0.8116, 0.1756, 0.8116, 0.1756, 0.8116, 0.1756, 0.8116, 0.1756, 0.8116, 0.1756, 0.8116, 0.1756, 0.8116, 0.1756, 0.8116, 0.1756, 0.8116, 0.1756, 0.8116, 0.1756, 0.8116, 0.1756, 0.8116, 0.1756, 0.8116, 0.1756, 0.8116, 0.1756, 0.8116, 0.1756, 0.8116, 0.1756, 0.8116, 0.1756, 0.8116, 0.1756, 0.8116, 0.1756, 0.8116, 0.1756, 0.8116, 0.1756, 0.8116, 0.1756, 0.8116, 0.1756, 0.8116, 0.1756, 0.8116, 0.1756, 0.8116, 0.1756, 0.8116, 0.1756, 0.8116, 0.1756, 0.8116, 0.1756, 0.8116, 0.1756, 0.8116, 0.1756, 0.8116, 0.1756, 0.8116, 0.1756, 0.8116, 0.1756, 0.8116, 0.1756, 0.8116, 0.1756, 0.8116, 0.1756, 0.8116, 0.1756, 0.8116, 0.1756, 0.8116, 0.1756, 0.8116, 0.1756, 0.8116, 0.1756, 0.8116, 0.1756, 0.8116, 0.1756, 0.8116, 0.1756, 0.8116, 0.1756, 0.8116, 0.1756, 0.8116, 0.1756, 0.8116, 0.1756, 0.8116, 0.1756, 0.8116, 0.1756, 0.8116, 0.1756, 0.8116, 0.1756, 0.8116, 0.1756, 0.8116, 0.1756, 0.8116, 0.1756, 0.8116, 0.1756, 0.8116, 0.1756, 0.8116, 0.1756, 0.8116, 0.1756, 0.8116, 0.1756, 0.8116, 0.1756, 0.8116, 0.1756, 0.8116, 0.1756, 0.8116, 0.1756, 0.8116, 0.1756, 0.8116, 0.1756, 0.8116, 0.1756, 0.8116, 0.1756, 0.8116, 0.1756, 0.8116, 0.1756, 0.8116, 0.1756, 0.8116, 0.1756, 0.8116, 0.1756, 0.8116, 0.1756, 0.8116, 0.1756, 0.8116, 0.1756, 0.8116, 0.1756, 0.8116, 0.1756, 0.8116, 0.1756, 0.8116, 0.1756, 0.8116, 0.1756, 0.8116, 0.1756, 0.8116, 0.1756, 0.8116, 0.1756, 0.8116, 0.1756, 0.8116, 0.1756, 0.8116, 0.1756, 0.8116, 0.1756, 0.8116, 0.1756, 0.8116, 0.1756, 0.8116, 0.1756, 0.8116, 0.1756, 0.8116, 0.1756, 0.8116, 0.1756, 0.8116, 0.1756, 0.8116, 0.1756, 0.8116, 0.1756, 0.8116, 0.1756, 0.8116, 0.1756, 0.8116, 0.1756, 0.8116, 0.1756, 0.8116, 0.1756, 0.8116, 0.1756, 0.8116, 0.1756, 0.8116, 0.1756, 0.8116, 0.1756, 0.8116, 0.1756, 0.8116, 0.1756, 0.8116, 0.1756, 0.8116, 0.1756, 0.8116, 0.1756, 0.8116, 0.1756, 0.8116, 0.1756, 0.8116, 0.1756, 0.8116, 0.1756, 0.8116, 0.1756, 0.8116, 0.1756, 0.8116, 0.1756, 0.8116, 0.1756, 0.8116, 0.1756, 0.8116, 0.1756, 0.8116, 0.1756, 0.8116, 0.1756, 0.8116, 0.1756, 0.8116, 0.1756, 0.8116, 0.1756, 0.8116, 0.1756, 0.8116, 0.1756, 0.8116, 0.1756, 0.8116, 0.1756, 0.8116, 0.1756, 0.8116, 0.1756, 0.8116, 0.1756, 0.8116, 0.1756, 0.8116, 0.1756, 0.8116, 0.1756, 0.8116, 0.1756, 0.8116, 0.1756, 0.8116, 0.1756, 0.8116, 0.1756, 0.8116, 0.1756, 0.8116, 0.1756, 0.8116, 0.1756, 0.8116, 0.1756, 0.8116, 0.1756, 0.8116, 0.1756, 0.8116, 0.1756, 0.8116, 0.1756, 0.8116, 0.1756, 0.8116, 0.1756, 0.8116, 0.1756, 0.8116, 0.1756, 0.8116, 0.1756, 0.8116, 0.1756, 0.8116, 0.1756, 0.8116, 0.1756, 0.8116, 0.1756, 0.8116, 0.1756, 0.8116, 0.1756, 0.8116, 0.1756, 0.8116, 0.1756, 0.8116, 0.1756, 0.8116, 0.1756, 0.8116, 0.1756, 0.8116, 0.1756, 0.8116, 0.1756, 0.8116, 0.1756, 0.8116, 0.1756, 0.8116, 0.1756, 0.8116, 0.1756, 0.8116, 0.1756, 0.8116, 0.1756, 0.8116, 0.1756, 0.8116, 0.1756, 0.8116, 0.1756, 0.8116, 0.1756, 0.8116, 0.1756, 0.8116, 0.1756, 0.8116, 0.1756, 0.8116, 0.1756, 0.8116, 0.1756, 0.8116, 0.1756, 0.8116, 0.1756, 0.8116, 0.1756, 0.8116, 0.1756, 0.8116, 0.1756, 0.8116, 0.1756, 0.8116, 0.1756, 0.8116, 0.1756, 0.8116, 0.1756, 0.8116, 0.1756, 0.8116, 0.1756, 0.8116, 0.1756, 0.8116, 0.1756, 0.8116, 0.1756, 0.8116, 0.1756, 0.8116, 0.1756, 0.8116, 0.1756, 0.8116, 0.1756, 0.8116, 0.1756, 0.8116, 0.1756, 0.8116, 0.1756, 0.8116, 0.1756, 0.8116, 0.1756, 0.8116, 0.1756, 0.8116, 0.1756, 0.8116, 0.1756, 0.8116, 0.1756, 0.8116, 0.1756, 0.8116, 0.1756, 0.8116, 0.1756, 0.8116, 0.1756, 0.8116, 0.1756, 0.8116, 0.1756, 0.8116, 0.1756, 0.8116, 0.1756, 0.8116, 0.1756, 0.8116, 0.1756, 0.8116, 0.1756, 0.8116, 0.1756, 0.8116, 0.1756, 0.8116, 0.1756, 0.8116, 0.1756, 0.8116, 0.1756, 0.8116, 0.1756, 0.8116, 0.1756, 0.8116, 0.1756, 0.8116, 0.1756, 0.8116, 0.1756, 0.8116, 0.1756, 0.8116, 0.1756, 0.8116, 0.1756, 0.8116, 0.1756, 0.8116, 0.1756, 0.8116, 0.1756, 0.8116, 0.1756, 0.8116, 0.1756, 0.8116, 0.1756, 0.8116, 0.1756, 0.8116, 0.1756, 0.8116, 0.1756, 0.8116, 0.1756, 0.8116, 0.1756, 0.8116, 0.1756, 0.8116, 0.1756, 0.8116, 0.1756, 0.8116, 0.1756, 0.8116, 0.1756, 0.8116, 0.1756, 0.8116, 0.1756, 0.8116, 0.1756, 0.8116, 0.1756, 0.8116, 0.1756, 0.8116, 0.1756, 0.8116, 0.1756, 0.8116, 0.1756, 0.8116, 0.1756, 0.8116, 0.1756, 0.8116, 0.1756, 0.8116, 0.1756, 0.8116, 0.1756, 0.8116, 0.1756, 0.8116, 0.1756, 0.8116, 0.1756, 0.8116, 0.1756, 0.8116, 0.1756, 0.8116, 0.1756, 0.8116, 0.1756, 0.8116, 0.1756, 0.8116, 0.1756, 0.8116, 0.1756, 0.8116, 0.1756, 0.8116, 0.1756, 0.8116, 0.1756, 0.8116, 0.1756, 0.8116, 0.1756, 0.8116, 0.1756, 0.8116, 0.1756, 0.8116, 0.1756, 0.8116, 0.1756, 0.8116, 0.1756, 0.8116, 0.1756, 0.8116, 0.1756, 0.8116, 0.1756, 0.8116, 0.1756, 0.8116, 0.1756, 0.8116, 0.1756, 0.8116, 0.1756, 0.8116, 0.1756, 0.8116, 0.1756, 0.8116, 0.1756, 0.8116, 0.1756, 0.8116, 0.1756, 0.8116, 0.1756, 0.8116, 0.1756, 0.8116, 0.1756, 0.8116, 0.1756, 0.8116, 0.1756, 0.8116, 0.1756, 0.8116, 0.1756, 0.8116, 0.1756, 0.8116, 0.1756, 0.8116, 0.1756, 0.8116, 0.1756, 0.8116, 0.1756, 0.8116, 0.1756, 0.8116, 0.1756, 0.8116, 0.1756, 0.8116, 0.1756, 0.8281, 0.4414, 0.8281, 0.4414, 0.8281, 0.4414, 0.8281, 0.4414, 0.8281, 0.4414, 0.8281, 0.4414, 0.8281, 0.4414, 0.8281, 0.4414, 0.8281, 0.4414, 0.8281, 0.4414, 0.8281, 0.4414, 0.8281, 0.4414, 0.8281, 0.4414, 0.8281, 0.4414, 0.8281, 0.4414, 0.8281, 0.4414, 0.8281, 0.4414, 0.8281, 0.4414, 0.8281, 0.4414, 0.8281, 0.4414, 0.8281, 0.4414, 0.8281, 0.4414, 0.8281, 0.4414, 0.8281, 0.4414, 0.8281, 0.4414, 0.8281, 0.4414, 0.8281, 0.4414, 0.8281, 0.4414, 0.8281, 0.4414, 0.8281, 0.4414, 0.8281, 0.4414, 0.8281, 0.4414, 0.8281, 0.4414, 0.8281, 0.4414, 0.8281, 0.4414, 0.8281, 0.4414, 0.8281, 0.4414, 0.8281, 0.4414, 0.8281, 0.4414, 0.8281, 0.4414, 0.8281, 0.4414, 0.8281, 0.4414, 0.8281, 0.4414, 0.8281, 0.4414, 0.8281, 0.4414, 0.8281, 0.4414, 0.8281, 0.4414, 0.8281, 0.4414, 0.8281, 0.4414, 0.8281, 0.4414, 0.8281, 0.4414, 0.8281, 0.4414, 0.8281, 0.4414, 0.8281, 0.4414, 0.8281, 0.4414, 0.8281, 0.4414])
me_icosphere.materials.append(mat_leafes)
me_icosphere.materials.append(mat_wood)
me_icosphere.use_remesh_fix_poles = True
me_icosphere.use_remesh_preserve_attributes = False
me_icosphere.update()
me_icosphere_006 = bpy.data.meshes.new('Icosphere.006')
me_icosphere_006.from_pydata([(0.7786, -0.2095, -0.775), (-0.7856, 0.02338, -0.7956), (-0.7786, 0.2095, 0.775), (0.7856, -0.02338, 0.7956), (0.8309, -1.878, -0.7175), (-1.121, -1.717, -0.7258), (-1.105, -1.429, 1.211), (0.8463, -1.59, 1.219), (0.4137, 0.3932, -0.4684), (-0.3148, 0.5017, -0.478), (-0.3115, 0.5884, 0.2534), (0.4169, 0.4799, 0.263)], [], [(7, 6, 5, 4), (4, 5, 1, 0), (5, 6, 2, 1), (6, 7, 3, 2), (7, 4, 0, 3), (2, 3, 11, 10), (8, 9, 10, 11), (0, 1, 9, 8), (3, 0, 8, 11), (1, 2, 10, 9)])
me_icosphere_006.polygons.foreach_set('material_index', [1, 1, 1, 1, 1, 1, 1, 1, 1, 1])
_uv = me_icosphere_006.uv_layers.new(name='UVMap')
_uv.uv.foreach_set('vector', [0.8281, 0.4414, 0.8281, 0.4414, 0.8281, 0.4414, 0.8281, 0.4414, 0.8281, 0.4414, 0.8281, 0.4414, 0.8281, 0.4414, 0.8281, 0.4414, 0.8281, 0.4414, 0.8281, 0.4414, 0.8281, 0.4414, 0.8281, 0.4414, 0.8281, 0.4414, 0.8281, 0.4414, 0.8281, 0.4414, 0.8281, 0.4414, 0.8281, 0.4414, 0.8281, 0.4414, 0.8281, 0.4414, 0.8281, 0.4414, 0.8281, 0.4414, 0.8281, 0.4414, 0.8281, 0.4414, 0.8281, 0.4414, 0.8281, 0.4414, 0.8281, 0.4414, 0.8281, 0.4414, 0.8281, 0.4414, 0.8281, 0.4414, 0.8281, 0.4414, 0.8281, 0.4414, 0.8281, 0.4414, 0.8281, 0.4414, 0.8281, 0.4414, 0.8281, 0.4414, 0.8281, 0.4414, 0.8281, 0.4414, 0.8281, 0.4414, 0.8281, 0.4414, 0.8281, 0.4414])
me_icosphere_006.materials.append(mat_leafes)
me_icosphere_006.materials.append(mat_wood)
me_icosphere_006.use_remesh_fix_poles = True
me_icosphere_006.use_remesh_preserve_attributes = False
me_icosphere_006.update()
me_icosphere_007 = bpy.data.meshes.new('Icosphere.007')
me_icosphere_007.from_pydata([(1.305, 2.496, -1.003), (-0.1489, 2.651, -1.018), (-0.1494, 2.786, 0.4385), (1.305, 2.631, 0.4533), (1.04, 1.127, -0.9104), (-0.4455, 1.449, -0.9404), (-0.4469, 1.584, 0.5741), (1.039, 1.261, 0.6042), (0.8645, 7.111, -0.9541), (-0.1169, 6.918, -0.9541), (-0.08779, 6.77, 0.0346), (-0.1525, 7.541, 0.06584), (0.6615, 7.702, 0.06584), (0.4779, 8.497, -0.6218), (-0.2838, 8.347, -0.6218), (-0.2612, 8.232, 0.1456), (0.5005, 8.382, 0.1456), (1.241, 3.854, -1.067), (-0.08843, 3.852, -1.067), (-0.0886, 3.98, 0.2563), (1.241, 3.982, 0.2563), (1.184, 4.932, -1.115), (-0.03395, 4.931, -1.115), (-0.0341, 5.048, 0.09704), (1.184, 5.05, 0.09704), (1.577, 5.833, -1.133), (1.606, 5.844, -0.1364), (0.5663, 0.5589, -0.5036), (-0.2251, 0.7307, -0.5196), (-0.2258, 0.8025, 0.2872), (0.5655, 0.6307, 0.3032), (0.1878, 9.21, -0.5575), (-0.5179, 9.071, -0.5575), (-0.4969, 8.964, 0.1535), (0.2088, 9.103, 0.1535), (1.08, 6.872, -0.05088), (0.6373, 7.824, -0.7543), (-0.1767, 7.664, -0.7543), (1.237, 6.77, -1.133), (1.526, 7.068, -0.03409), (1.683, 6.966, -1.116), (2.024, 6.029, -1.116), (2.053, 6.04, -0.1196)], [], [(38, 22, 9), (8, 38, 9), (7, 4, 0, 3), (6, 7, 3, 2), (5, 6, 2, 1), (23, 24, 10), (24, 35, 10), (35, 38, 8), (4, 5, 1, 0), (25, 22, 38), (25, 21, 22), (24, 26, 35), (21, 25, 26, 24), (23, 10, 9, 22), (8, 9, 37, 36), (9, 10, 11, 37), (10, 35, 12, 11), (35, 8, 36, 12), (36, 37, 14, 13), (37, 11, 15, 14), (11, 12, 16, 15), (12, 36, 13, 16), (0, 1, 18, 17), (1, 2, 19, 18), (2, 3, 20, 19), (3, 0, 17, 20), (17, 18, 22, 21), (18, 19, 23, 22), (19, 20, 24, 23), (20, 17, 21, 24), (16, 13, 31, 34), (4, 7, 30, 27), (28, 27, 30, 29), (6, 5, 28, 29), (7, 6, 29, 30), (5, 4, 27, 28), (34, 31, 32, 33), (14, 15, 33, 32), (13, 14, 32, 31), (15, 16, 34, 33), (25, 38, 40, 41), (40, 39, 42, 41), (38, 35, 39, 40), (35, 26, 42, 39), (26, 25, 41, 42)])
me_icosphere_007.polygons.foreach_set('material_index', [1, 1, 1, 1, 1, 1, 1, 1, 1, 1, 1, 1, 1, 1, 1, 1, 1, 1, 1, 1, 1, 1, 1, 1, 1, 1, 1, 1, 1, 1, 1, 1, 1, 1, 1, 1, 1, 1, 1, 1, 1, 1, 1, 1, 1])
_uv = me_icosphere_007.uv_layers.new(name='UVMap')
_uv.uv.foreach_set('vector', [0.8281, 0.4414, 0.8281, 0.4414, 0.8281, 0.4414, 0.8281, 0.4414, 0.8281, 0.4414, 0.8281, 0.4414, 0.8281, 0.4414, 0.8281, 0.4414, 0.8281, 0.4414, 0.8281, 0.4414, 0.8281, 0.4414, 0.8281, 0.4414, 0.8281, 0.4414, 0.8281, 0.4414, 0.8281, 0.4414, 0.8281, 0.4414, 0.8281, 0.4414, 0.8281, 0.4414, 0.8281, 0.4414, 0.8281, 0.4414, 0.8281, 0.4414, 0.8281, 0.4414, 0.8281, 0.4414, 0.8281, 0.4414, 0.8281, 0.4414, 0.8281, 0.4414, 0.8281, 0.4414, 0.8281, 0.4414, 0.8281, 0.4414, 0.8281, 0.4414, 0.8281, 0.4414, 0.8281, 0.4414, 0.8281, 0.4414, 0.8281, 0.4414, 0.8281, 0.4414, 0.8281, 0.4414, 0.8281, 0.4414, 0.8281, 0.4414, 0.8281, 0.4414, 0.8281, 0.4414, 0.8281, 0.4414, 0.8281, 0.4414, 0.8281, 0.4414, 0.8281, 0.4414, 0.8281, 0.4414, 0.8281, 0.4414, 0.8281, 0.4414, 0.8281, 0.4414, 0.8281, 0.4414, 0.8281, 0.4414, 0.8281, 0.4414, 0.8281, 0.4414, 0.8281, 0.4414, 0.8281, 0.4414, 0.8281, 0.4414, 0.8281, 0.4414, 0.8281, 0.4414, 0.8281, 0.4414, 0.8281, 0.4414, 0.8281, 0.4414, 0.8281, 0.4414, 0.8281, 0.4414, 0.8281, 0.4414, 0.8281, 0.4414, 0.8281, 0.4414, 0.8281, 0.4414, 0.8281, 0.4414, 0.8281, 0.4414, 0.8281, 0.4414, 0.8281, 0.4414, 0.8281, 0.4414, 0.8281, 0.4414, 0.8281, 0.4414, 0.8281, 0.4414, 0.8281, 0.4414, 0.8281, 0.4414, 0.8281, 0.4414, 0.8281, 0.4414, 0.8281, 0.4414, 0.8281, 0.4414, 0.8281, 0.4414, 0.8281, 0.4414, 0.8281, 0.4414, 0.8281, 0.4414, 0.8281, 0.4414, 0.8281, 0.4414, 0.8281, 0.4414, 0.8281, 0.4414, 0.8281, 0.4414, 0.8281, 0.4414, 0.8281, 0.4414, 0.8281, 0.4414, 0.8281, 0.4414, 0.8281, 0.4414, 0.8281, 0.4414, 0.8281, 0.4414, 0.8281, 0.4414, 0.8281, 0.4414, 0.8281, 0.4414, 0.8281, 0.4414, 0.8281, 0.4414, 0.8281, 0.4414, 0.8281, 0.4414, 0.8281, 0.4414, 0.8281, 0.4414, 0.8281, 0.4414, 0.8281, 0.4414, 0.8281, 0.4414, 0.8281, 0.4414, 0.8281, 0.4414, 0.8281, 0.4414, 0.8281, 0.4414, 0.8281, 0.4414, 0.8281, 0.4414, 0.8281, 0.4414, 0.8281, 0.4414, 0.8281, 0.4414, 0.8281, 0.4414, 0.8281, 0.4414, 0.8281, 0.4414, 0.8281, 0.4414, 0.8281, 0.4414, 0.8281, 0.4414, 0.8281, 0.4414, 0.8281, 0.4414, 0.8281, 0.4414, 0.8281, 0.4414, 0.8281, 0.4414, 0.8281, 0.4414, 0.8281, 0.4414, 0.8281, 0.4414, 0.8281, 0.4414, 0.8281, 0.4414, 0.8281, 0.4414, 0.8281, 0.4414, 0.8281, 0.4414, 0.8281, 0.4414, 0.8281, 0.4414, 0.8281, 0.4414, 0.8281, 0.4414, 0.8281, 0.4414, 0.8281, 0.4414, 0.8281, 0.4414, 0.8281, 0.4414, 0.8281, 0.4414, 0.8281, 0.4414, 0.8281, 0.4414, 0.8281, 0.4414, 0.8281, 0.4414, 0.8281, 0.4414, 0.8281, 0.4414, 0.8281, 0.4414, 0.8281, 0.4414, 0.8281, 0.4414, 0.8281, 0.4414, 0.8281, 0.4414, 0.8281, 0.4414, 0.8281, 0.4414, 0.8281, 0.4414, 0.8281, 0.4414, 0.8281, 0.4414, 0.8281, 0.4414, 0.8281, 0.4414, 0.8281, 0.4414, 0.8281, 0.4414, 0.8281, 0.4414, 0.8281, 0.4414, 0.8281, 0.4414, 0.8281, 0.4414, 0.8281, 0.4414, 0.8281, 0.4414, 0.8281, 0.4414])
me_icosphere_007.materials.append(mat_leafes)
me_icosphere_007.materials.append(mat_wood)
me_icosphere_007.use_remesh_fix_poles = True
me_icosphere_007.use_remesh_preserve_attributes = False
me_icosphere_007.update()

# ---- objects
ob_tree4 = bpy.data.objects.new('Tree4', me_icosphere)
ob_tree4stump = bpy.data.objects.new('Tree4Stump', me_icosphere_006)
ob_tree4trunk = bpy.data.objects.new('Tree4Trunk', me_icosphere_007)

# ---- transforms, parenting, visibility, modifiers, constraints
ob_tree4.location = (0.0, 1.559, 0.0)
ob_tree4.rotation_euler = (1.571, 0.0, 0.0)
ob_tree4stump.location = (0.0, -7.71, 0.0)
ob_tree4stump.rotation_euler = (1.571, 0.0, 0.0)
ob_tree4trunk.location = (0.0, -7.71, 0.0)
ob_tree4trunk.rotation_euler = (1.571, 0.0, 0.0)

# ---- collection membership
col_collection.objects.link(ob_tree4)
col_collection.objects.link(ob_tree4stump)
col_collection.objects.link(ob_tree4trunk)

# ---- scene / render settings (as saved in the file)
scene.frame_start = 1; scene.frame_end = 250; scene.frame_set(1)
scene.render.engine = 'BLENDER_EEVEE_NEXT'
scene.cycles.use_denoising = False
scene.cycles.samples = 128
scene.cycles.sampling_pattern = 'TABULATED_SOBOL'
scene.cycles.use_adaptive_sampling = False
scene.cycles.use_light_tree = False
scene.view_settings.view_transform = 'Filmic'
bpy.context.view_layer.update()

# ---- added for rendering (the .blend has no active camera and no usable light): camera, sun
cam_auto = bpy.data.cameras.new('AutoCamera')
cam_auto.lens = 50.0
cam_auto.sensor_width = 36.0
cam_auto.clip_end = 1000.0
ob_auto_camera = bpy.data.objects.new('AutoCamera', cam_auto)
scene.collection.objects.link(ob_auto_camera)
ob_auto_camera.location = (25.7822, -30.589, 26.7427)
ob_auto_camera.rotation_euler = (1.09748, -7.21219e-08, 0.694738)
scene.camera = ob_auto_camera
light_auto_sun = bpy.data.lights.new('AutoSun', 'SUN')
light_auto_sun.energy = 3.0
light_auto_sun.angle = 0.0523599
ob_auto_sun = bpy.data.objects.new('AutoSun', light_auto_sun)
scene.collection.objects.link(ob_auto_sun)
ob_auto_sun.rotation_euler = (0.872665, 0.174533, 0.523599)
bpy.context.view_layer.update()
